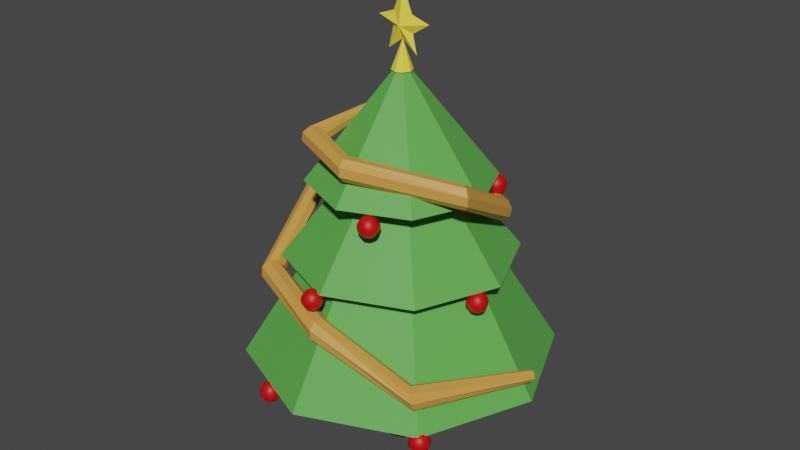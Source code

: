 # Source: xmastree.blend  (saved by Blender 4.0.36; exported with 4.5.12 LTS)
import bpy
from mathutils import Matrix  # noqa: F401  (used for matrix-valued properties, if any)

bpy.ops.wm.read_factory_settings(use_empty=True)
scene = bpy.context.scene
scene.name = 'Scene'

# ---- collections
col_collection = bpy.data.collections.new('Collection'); scene.collection.children.link(col_collection)

# ---- materials (node trees are filled in below, after node groups)
mat_leaf = bpy.data.materials.new('leaf')
mat_leaf.alpha_threshold = 0.0
mat_leaf.roughness = 0.5
mat_leaf.line_color = (0.0, 0.0, 0.0, 1.0)
mat_wood = bpy.data.materials.new('wood')
mat_star = bpy.data.materials.new('star')
mat_deco1 = bpy.data.materials.new('deco1')
mat_balls1 = bpy.data.materials.new('balls1')

# ---- material node trees
mat_leaf.use_nodes = True; mat_leaf.node_tree.nodes.clear()
_N = mat_leaf.node_tree.nodes; _L = mat_leaf.node_tree.links
n0 = _N.new('ShaderNodeOutputMaterial'); n0.name = 'Material Output'; n0.location = (300, 300)
n1 = _N.new('ShaderNodeBsdfPrincipled'); n1.name = 'Principled BSDF'; n1.location = (10, 300)
n1.distribution = 'GGX'
n1.subsurface_method = 'RANDOM_WALK_SKIN'
n1.inputs[0].default_value = (0.1088, 0.4171, 0.07422, 1.0)
n1.inputs[3].default_value = 1.45
n1.inputs[27].default_value = (0.0, 0.0, 0.0, 1.0)
n1.inputs[28].default_value = 1.0
_L.new(n1.outputs[0], n0.inputs[0])
n0.is_active_output = True
mat_wood.use_nodes = True; mat_wood.node_tree.nodes.clear()
_N = mat_wood.node_tree.nodes; _L = mat_wood.node_tree.links
n0 = _N.new('ShaderNodeBsdfPrincipled'); n0.name = 'Principled BSDF'; n0.location = (10, 300)
n0.inputs[0].default_value = (0.1334, 0.07369, 0.03519, 1.0)
n0.inputs[3].default_value = 1.45
n1 = _N.new('ShaderNodeOutputMaterial'); n1.name = 'Material Output'; n1.location = (300, 300)
_L.new(n0.outputs[0], n1.inputs[0])
n1.is_active_output = True
mat_star.use_nodes = True; mat_star.node_tree.nodes.clear()
_N = mat_star.node_tree.nodes; _L = mat_star.node_tree.links
n0 = _N.new('ShaderNodeBsdfPrincipled'); n0.name = 'Principled BSDF'; n0.location = (10, 300)
n0.inputs[0].default_value = (1.0, 0.7753, 0.06917, 1.0)
n0.inputs[3].default_value = 1.45
n1 = _N.new('ShaderNodeOutputMaterial'); n1.name = 'Material Output'; n1.location = (300, 300)
_L.new(n0.outputs[0], n1.inputs[0])
n1.is_active_output = True
mat_deco1.use_nodes = True; mat_deco1.node_tree.nodes.clear()
_N = mat_deco1.node_tree.nodes; _L = mat_deco1.node_tree.links
n0 = _N.new('ShaderNodeBsdfPrincipled'); n0.name = 'Principled BSDF'; n0.location = (10, 300)
n0.inputs[0].default_value = (0.6392, 0.3041, 0.06032, 1.0)
n0.inputs[3].default_value = 1.45
n1 = _N.new('ShaderNodeOutputMaterial'); n1.name = 'Material Output'; n1.location = (300, 300)
_L.new(n0.outputs[0], n1.inputs[0])
n1.is_active_output = True
mat_balls1.use_nodes = True; mat_balls1.node_tree.nodes.clear()
_N = mat_balls1.node_tree.nodes; _L = mat_balls1.node_tree.links
n0 = _N.new('ShaderNodeBsdfPrincipled'); n0.name = 'Principled BSDF'; n0.location = (10, 300)
n0.inputs[0].default_value = (0.6064, 0.0, 0.001666, 1.0)
n0.inputs[3].default_value = 1.45
n1 = _N.new('ShaderNodeOutputMaterial'); n1.name = 'Material Output'; n1.location = (300, 300)
_L.new(n0.outputs[0], n1.inputs[0])
n1.is_active_output = True

# ---- world
world_world = bpy.data.worlds.new('World'); scene.world = world_world
world_world.use_nodes = True; world_world.node_tree.nodes.clear()
_N = world_world.node_tree.nodes; _L = world_world.node_tree.links
n0 = _N.new('ShaderNodeOutputWorld'); n0.name = 'World Output'; n0.location = (300, 300)
n1 = _N.new('ShaderNodeBackground'); n1.name = 'Background'; n1.location = (10, 300)
n1.inputs[0].default_value = (0.05088, 0.05088, 0.05088, 1.0)
_L.new(n1.outputs[0], n0.inputs[0])
n0.is_active_output = True
world_world.color = (0.05088, 0.05088, 0.05088)
world_world.use_sun_shadow = False
world_world.sun_shadow_jitter_overblur = 0.0

# ---- meshes
me_cylinder = bpy.data.meshes.new('Cylinder')
me_cylinder.from_pydata([(-3.725e-09, 0.1645, 0.0), (-3.725e-09, 0.1645, 1.799), (0.1163, 0.1163, 0.0), (0.1163, 0.1163, 1.799), (0.1645, 0.0, 0.0), (0.1645, 0.0, 1.799), (0.1163, -0.1163, 0.0), (0.1163, -0.1163, 1.799), (-3.725e-09, -0.1645, 0.0), (-3.725e-09, -0.1645, 1.799), (-0.1163, -0.1163, 0.0), (-0.1163, -0.1163, 1.799), (-0.1645, 0.0, 0.0), (-0.1645, 0.0, 1.799), (-0.1163, 0.1163, 0.0), (-0.1163, 0.1163, 1.799), (-1.126e-08, 1.426, 0.9661), (1.008, 1.008, 0.9661), (1.426, 1.507e-08, 0.9661), (1.008, -1.008, 0.9661), (-1.126e-08, -1.426, 0.9661), (-1.008, -1.008, 0.9661), (-1.426, 1.507e-08, 0.9661), (-1.008, 1.008, 0.9661), (-4.623e-09, 0.5853, 2.307), (0.4139, 0.4139, 2.307), (0.5853, 6.188e-09, 2.307), (0.4139, -0.4139, 2.307), (-4.623e-09, -0.5853, 2.307), (-0.4139, -0.4139, 2.307), (-0.5853, 6.188e-09, 2.307), (-0.4139, 0.4139, 2.307), (-1.761e-08, 1.055, 1.942), (0.7462, 0.7462, 1.942), (1.055, 9.046e-09, 1.942), (0.7462, -0.7462, 1.942), (-1.761e-08, -1.055, 1.942), (-0.7462, -0.7462, 1.942), (-1.055, 9.046e-09, 1.942), (-0.7462, 0.7462, 1.942), (-1.099e-08, 0.368, 2.804), (0.2602, 0.2602, 2.804), (0.368, 2.748e-09, 2.804), (0.2602, -0.2602, 2.804), (-1.099e-08, -0.368, 2.804), (-0.2602, -0.2602, 2.804), (-0.368, 2.748e-09, 2.804), (-0.2602, 0.2602, 2.804), (-3.163e-08, 0.8361, 2.636), (0.5912, 0.5912, 2.636), (0.8361, 3.561e-09, 2.636), (0.5912, -0.5912, 2.636), (-3.163e-08, -0.8361, 2.636), (-0.5912, -0.5912, 2.636), (-0.8361, 3.561e-09, 2.636), (-0.5912, 0.5912, 2.636), (-0.2416, 0.0009396, 4.014), (-1.192e-07, -5.96e-08, 3.687), (-0.08743, 0.0009396, 4.07), (0.003288, 0.0009396, 4.3), (0.09703, 0.0009396, 4.065), (0.2724, 0.0009396, 4.011), (0.1091, 0.0009396, 3.909), (0.1494, 0.0009396, 3.739), (0.004296, 0.0009396, 3.854), (0.007319, -0.05247, 3.966), (0.007319, 0.07416, 3.966), (-0.1408, 0.0009396, 3.749), (-0.09247, 0.0009396, 3.945), (-1.295e-07, 0.09294, 3.594), (-0.06572, 0.06572, 3.594), (-0.09294, -5.373e-08, 3.594), (-0.06572, -0.06572, 3.594), (-1.295e-07, -0.09294, 3.594), (0.06572, -0.06572, 3.594), (0.09294, -5.373e-08, 3.594), (0.06572, 0.06572, 3.594)], [], [(0, 1, 3, 2), (2, 3, 5, 4), (4, 5, 7, 6), (6, 7, 9, 8), (8, 9, 11, 10), (10, 11, 13, 12), (11, 9, 20, 21), (12, 13, 15, 14), (14, 15, 1, 0), (0, 2, 4, 6, 8, 10, 12, 14), (18, 17, 25, 26), (1, 15, 23, 16), (3, 1, 16, 17), (7, 5, 18, 19), (13, 11, 21, 22), (9, 7, 19, 20), (15, 13, 22, 23), (5, 3, 17, 18), (24, 31, 39, 32), (23, 22, 30, 31), (21, 20, 28, 29), (19, 18, 26, 27), (17, 16, 24, 25), (16, 23, 31, 24), (22, 21, 29, 30), (20, 19, 27, 28), (35, 34, 42, 43), (30, 29, 37, 38), (28, 27, 35, 36), (26, 25, 33, 34), (31, 30, 38, 39), (29, 28, 36, 37), (27, 26, 34, 35), (25, 24, 32, 33), (47, 46, 54, 55), (33, 32, 40, 41), (32, 39, 47, 40), (38, 37, 45, 46), (36, 35, 43, 44), (34, 33, 41, 42), (39, 38, 46, 47), (37, 36, 44, 45), (52, 51, 57), (45, 44, 52, 53), (43, 42, 50, 51), (41, 40, 48, 49), (40, 47, 55, 48), (46, 45, 53, 54), (44, 43, 51, 52), (42, 41, 49, 50), (68, 67, 65), (50, 49, 57), (55, 54, 57), (53, 52, 57), (51, 50, 57), (49, 48, 57), (48, 55, 57), (54, 53, 57), (61, 62, 66), (63, 62, 65), (56, 68, 65), (59, 58, 65), (62, 61, 65), (58, 56, 65), (67, 64, 65), (61, 60, 65), (56, 58, 66), (64, 67, 66), (60, 61, 66), (64, 63, 65), (60, 59, 65), (58, 59, 66), (68, 56, 66), (62, 63, 66), (67, 68, 66), (59, 60, 66), (63, 64, 66), (73, 64, 72), (71, 64, 70), (76, 64, 75), (74, 64, 73), (72, 64, 71), (70, 64, 69), (69, 64, 76), (75, 64, 74)])
me_cylinder.polygons.foreach_set('material_index', [1, 1, 1, 1, 1, 1, 0, 1, 1, 1, 0, 0, 0, 0, 0, 0, 0, 0, 0, 0, 0, 0, 0, 0, 0, 0, 0, 0, 0, 0, 0, 0, 0, 0, 0, 0, 0, 0, 0, 0, 0, 0, 0, 0, 0, 0, 0, 0, 0, 0, 2, 0, 0, 0, 0, 0, 0, 0, 2, 2, 2, 2, 2, 2, 2, 2, 2, 2, 2, 2, 2, 2, 2, 2, 2, 2, 2, 2, 2, 2, 2, 2, 2, 2, 2])
_uv = me_cylinder.uv_layers.new(name='UVMap')
_uv.uv.foreach_set('vector', [1.0, 0.5, 1.0, 1.0, 0.875, 1.0, 0.875, 0.5, 0.875, 0.5, 0.875, 1.0, 0.75, 1.0, 0.75, 0.5, 0.75, 0.5, 0.75, 1.0, 0.625, 1.0, 0.625, 0.5, 0.625, 0.5, 0.625, 1.0, 0.5, 1.0, 0.5, 0.5, 0.5, 0.5, 0.5, 1.0, 0.375, 1.0, 0.375, 0.5, 0.375, 0.5, 0.375, 1.0, 0.25, 1.0, 0.25, 0.5, 0.375, 1.0, 0.5, 1.0, 0.5, 1.0, 0.375, 1.0, 0.25, 0.5, 0.25, 1.0, 0.125, 1.0, 0.125, 0.5, 0.125, 0.5, 0.125, 1.0, 0.0, 1.0, 0.0, 0.5, 0.75, 0.49, 0.9197, 0.4197, 0.99, 0.25, 0.9197, 0.08029, 0.75, 0.01, 0.5803, 0.08029, 0.51, 0.25, 0.5803, 0.4197, 0.75, 1.0, 0.875, 1.0, 0.875, 1.0, 0.75, 1.0, 0.0, 1.0, 0.125, 1.0, 0.125, 1.0, 0.0, 1.0, 0.875, 1.0, 1.0, 1.0, 1.0, 1.0, 0.875, 1.0, 0.625, 1.0, 0.75, 1.0, 0.75, 1.0, 0.625, 1.0, 0.25, 1.0, 0.375, 1.0, 0.375, 1.0, 0.25, 1.0, 0.5, 1.0, 0.625, 1.0, 0.625, 1.0, 0.5, 1.0, 0.125, 1.0, 0.25, 1.0, 0.25, 1.0, 0.125, 1.0, 0.75, 1.0, 0.875, 1.0, 0.875, 1.0, 0.75, 1.0, 0.0, 1.0, 0.125, 1.0, 0.125, 1.0, 0.0, 1.0, 0.125, 1.0, 0.25, 1.0, 0.25, 1.0, 0.125, 1.0, 0.375, 1.0, 0.5, 1.0, 0.5, 1.0, 0.375, 1.0, 0.625, 1.0, 0.75, 1.0, 0.75, 1.0, 0.625, 1.0, 0.875, 1.0, 1.0, 1.0, 1.0, 1.0, 0.875, 1.0, 0.0, 1.0, 0.125, 1.0, 0.125, 1.0, 0.0, 1.0, 0.25, 1.0, 0.375, 1.0, 0.375, 1.0, 0.25, 1.0, 0.5, 1.0, 0.625, 1.0, 0.625, 1.0, 0.5, 1.0, 0.625, 1.0, 0.75, 1.0, 0.75, 1.0, 0.625, 1.0, 0.25, 1.0, 0.375, 1.0, 0.375, 1.0, 0.25, 1.0, 0.5, 1.0, 0.625, 1.0, 0.625, 1.0, 0.5, 1.0, 0.75, 1.0, 0.875, 1.0, 0.875, 1.0, 0.75, 1.0, 0.125, 1.0, 0.25, 1.0, 0.25, 1.0, 0.125, 1.0, 0.375, 1.0, 0.5, 1.0, 0.5, 1.0, 0.375, 1.0, 0.625, 1.0, 0.75, 1.0, 0.75, 1.0, 0.625, 1.0, 0.875, 1.0, 1.0, 1.0, 1.0, 1.0, 0.875, 1.0, 0.125, 1.0, 0.25, 1.0, 0.25, 1.0, 0.125, 1.0, 0.875, 1.0, 1.0, 1.0, 1.0, 1.0, 0.875, 1.0, 0.0, 1.0, 0.125, 1.0, 0.125, 1.0, 0.0, 1.0, 0.25, 1.0, 0.375, 1.0, 0.375, 1.0, 0.25, 1.0, 0.5, 1.0, 0.625, 1.0, 0.625, 1.0, 0.5, 1.0, 0.75, 1.0, 0.875, 1.0, 0.875, 1.0, 0.75, 1.0, 0.125, 1.0, 0.25, 1.0, 0.25, 1.0, 0.125, 1.0, 0.375, 1.0, 0.5, 1.0, 0.5, 1.0, 0.375, 1.0, 0.5, 1.0, 0.625, 1.0, 0.4375, 1.0, 0.375, 1.0, 0.5, 1.0, 0.5, 1.0, 0.375, 1.0, 0.625, 1.0, 0.75, 1.0, 0.75, 1.0, 0.625, 1.0, 0.875, 1.0, 1.0, 1.0, 1.0, 1.0, 0.875, 1.0, 0.0, 1.0, 0.125, 1.0, 0.125, 1.0, 0.0, 1.0, 0.25, 1.0, 0.375, 1.0, 0.375, 1.0, 0.25, 1.0, 0.5, 1.0, 0.625, 1.0, 0.625, 1.0, 0.5, 1.0, 0.75, 1.0, 0.875, 1.0, 0.875, 1.0, 0.75, 1.0, 0.0, 0.0, 0.0, 0.0, 0.0, 0.0, 0.75, 1.0, 0.875, 1.0, 0.6875, 1.0, 0.125, 1.0, 0.25, 1.0, 0.0625, 1.0, 0.375, 1.0, 0.5, 1.0, 0.3125, 1.0, 0.625, 1.0, 0.75, 1.0, 0.5625, 1.0, 0.875, 1.0, 1.0, 1.0, 0.8125, 1.0, 0.0, 1.0, 0.125, 1.0, 0.0, 1.0, 0.25, 1.0, 0.375, 1.0, 0.1875, 1.0, 0.0, 0.0, 0.0, 0.0, 0.0, 0.0, 0.0, 0.0, 0.0, 0.0, 0.0, 0.0, 0.0, 0.0, 0.0, 0.0, 0.0, 0.0, 0.0, 0.0, 0.0, 0.0, 0.0, 0.0, 0.0, 0.0, 0.0, 0.0, 0.0, 0.0, 0.0, 0.0, 0.0, 0.0, 0.0, 0.0, 0.0, 0.0, 0.0, 0.0, 0.0, 0.0, 0.0, 0.0, 0.0, 0.0, 0.0, 0.0, 0.0, 0.0, 0.0, 0.0, 0.0, 0.0, 0.0, 0.0, 0.0, 0.0, 0.0, 0.0, 0.0, 0.0, 0.0, 0.0, 0.0, 0.0, 0.0, 0.0, 0.0, 0.0, 0.0, 0.0, 0.0, 0.0, 0.0, 0.0, 0.0, 0.0, 0.0, 0.0, 0.0, 0.0, 0.0, 0.0, 0.0, 0.0, 0.0, 0.0, 0.0, 0.0, 0.0, 0.0, 0.0, 0.0, 0.0, 0.0, 0.0, 0.0, 0.0, 0.0, 0.0, 0.0, 0.0, 0.0, 0.0, 0.0, 0.0, 0.0, 0.0, 0.0, 0.0, 0.0, 0.0, 0.0, 0.0, 0.0, 0.0, 0.0, 0.0, 0.0, 0.0, 0.0, 0.0, 0.0, 0.0, 0.0, 0.0, 0.0, 0.0, 0.0, 0.0, 0.0, 0.0, 0.0, 0.0, 0.0, 0.0, 0.0, 0.0, 0.0, 0.0, 0.0, 0.0, 0.0, 0.0, 0.0, 0.0, 0.0, 0.0, 0.0, 0.0, 0.0, 0.0, 0.0, 0.0, 0.0, 0.0, 0.0, 0.0, 0.0, 0.0, 0.0])
me_cylinder.materials.append(mat_leaf)
me_cylinder.materials.append(mat_wood)
me_cylinder.materials.append(mat_star)
me_cylinder.update()
me_circle = bpy.data.meshes.new('Circle')
me_circle.from_pydata([(-0.362, -0.003456, 3.206), (-0.3477, 0.001928, 3.185), (-0.3532, 0.00971, 3.16), (-0.3753, 0.01533, 3.147), (-0.4011, 0.0155, 3.153), (-0.4154, 0.01012, 3.174), (-0.4098, 0.002333, 3.199), (-0.3877, -0.003288, 3.212), (-0.4749, -0.4919, 3.123), (-0.4482, -0.4489, 3.06), (-0.4618, -0.4495, 2.981), (-0.5076, -0.4932, 2.931), (-0.5589, -0.5546, 2.94), (-0.5857, -0.5975, 3.003), (-0.5721, -0.597, 3.082), (-0.5262, -0.5532, 3.132), (-0.02198, -0.6484, 3.037), (-0.03264, -0.5965, 2.976), (-0.0316, -0.6018, 2.896), (-0.01946, -0.6612, 2.843), (-0.003338, -0.7399, 2.848), (0.007322, -0.7917, 2.909), (0.006276, -0.7864, 2.989), (-0.005862, -0.727, 3.042), (0.8177, -0.2277, 2.888), (0.7753, -0.1978, 2.835), (0.7745, -0.1995, 2.755), (0.8159, -0.2317, 2.696), (0.8752, -0.2755, 2.692), (0.9176, -0.3054, 2.746), (0.9184, -0.3037, 2.825), (0.877, -0.2715, 2.885), (0.7072, 0.4476, 2.501), (0.6438, 0.431, 2.454), (0.6335, 0.4139, 2.376), (0.6822, 0.4064, 2.312), (0.7616, 0.4128, 2.3), (0.825, 0.4294, 2.347), (0.8353, 0.4464, 2.425), (0.7866, 0.454, 2.489), (-0.02901, 0.8539, 2.437), (-0.03649, 0.7837, 2.398), (-0.0326, 0.7604, 2.322), (-0.01963, 0.7977, 2.251), (-0.005168, 0.8737, 2.229), (0.002313, 0.9438, 2.268), (-0.00157, 0.9671, 2.345), (-0.01454, 0.9298, 2.415), (-0.7491, 0.6868, 2.205), (-0.6945, 0.6383, 2.171), (-0.6724, 0.6211, 2.096), (-0.6959, 0.6453, 2.023), (-0.7511, 0.6967, 1.995), (-0.8058, 0.7452, 2.028), (-0.8279, 0.7624, 2.104), (-0.8044, 0.7382, 2.177), (-1.052, 0.005366, 2.312), (-0.9751, -0.002065, 2.29), (-0.9358, -0.009002, 2.22), (-0.9574, -0.01138, 2.143), (-1.027, -0.007806, 2.103), (-1.105, -0.0003748, 2.125), (-1.144, 0.006561, 2.194), (-1.122, 0.008939, 2.272), (-0.799, -0.8513, 1.899), (-0.7579, -0.7829, 1.888), (-0.7254, -0.745, 1.825), (-0.7206, -0.7598, 1.746), (-0.7464, -0.8186, 1.698), (-0.7875, -0.887, 1.708), (-0.82, -0.9249, 1.771), (-0.8248, -0.9101, 1.85), (0.01087, -1.138, 1.733), (0.02857, -1.06, 1.738), (0.04896, -1.003, 1.685), (0.06009, -1.001, 1.606), (0.05544, -1.054, 1.546), (0.03773, -1.133, 1.541), (0.01734, -1.19, 1.594), (0.006216, -1.192, 1.674), (0.933, -1.022, 1.372), (0.8853, -0.9626, 1.397), (0.8498, -0.8996, 1.361), (0.8473, -0.8704, 1.286), (0.8792, -0.8921, 1.216), (0.927, -0.952, 1.191), (0.9625, -1.015, 1.226), (0.965, -1.044, 1.301), (1.44, -0.00318, 1.248), (1.407, 0.006653, 1.268), (1.369, 0.01101, 1.258), (1.349, 0.00734, 1.225), (1.357, -0.002208, 1.188), (1.39, -0.01204, 1.168), (1.428, -0.0164, 1.178), (1.448, -0.01273, 1.211)], [], [(7, 6, 14, 15), (5, 4, 12, 13), (3, 2, 10, 11), (1, 0, 8, 9), (0, 7, 15, 8), (6, 5, 13, 14), (4, 3, 11, 12), (2, 1, 9, 10), (11, 10, 18, 19), (9, 8, 16, 17), (8, 15, 23, 16), (14, 13, 21, 22), (12, 11, 19, 20), (10, 9, 17, 18), (15, 14, 22, 23), (13, 12, 20, 21), (23, 22, 30, 31), (21, 20, 28, 29), (19, 18, 26, 27), (17, 16, 24, 25), (16, 23, 31, 24), (22, 21, 29, 30), (20, 19, 27, 28), (18, 17, 25, 26), (28, 27, 35, 36), (26, 25, 33, 34), (31, 30, 38, 39), (29, 28, 36, 37), (27, 26, 34, 35), (25, 24, 32, 33), (24, 31, 39, 32), (30, 29, 37, 38), (32, 39, 47, 40), (38, 37, 45, 46), (36, 35, 43, 44), (34, 33, 41, 42), (39, 38, 46, 47), (37, 36, 44, 45), (35, 34, 42, 43), (33, 32, 40, 41), (45, 44, 52, 53), (43, 42, 50, 51), (41, 40, 48, 49), (40, 47, 55, 48), (46, 45, 53, 54), (44, 43, 51, 52), (42, 41, 49, 50), (47, 46, 54, 55), (55, 54, 62, 63), (53, 52, 60, 61), (51, 50, 58, 59), (49, 48, 56, 57), (48, 55, 63, 56), (54, 53, 61, 62), (52, 51, 59, 60), (50, 49, 57, 58), (62, 61, 69, 70), (60, 59, 67, 68), (58, 57, 65, 66), (63, 62, 70, 71), (61, 60, 68, 69), (59, 58, 66, 67), (57, 56, 64, 65), (56, 63, 71, 64), (65, 64, 72, 73), (64, 71, 79, 72), (70, 69, 77, 78), (68, 67, 75, 76), (66, 65, 73, 74), (71, 70, 78, 79), (69, 68, 76, 77), (67, 66, 74, 75), (79, 78, 86, 87), (77, 76, 84, 85), (75, 74, 82, 83), (73, 72, 80, 81), (72, 79, 87, 80), (78, 77, 85, 86), (76, 75, 83, 84), (74, 73, 81, 82), (82, 81, 89, 90), (87, 86, 94, 95), (85, 84, 92, 93), (83, 82, 90, 91), (81, 80, 88, 89), (80, 87, 95, 88), (86, 85, 93, 94), (84, 83, 91, 92), (89, 88, 95, 94, 93, 92, 91, 90), (1, 2, 3, 4, 5, 6, 7, 0)])
_uv = me_circle.uv_layers.new(name='UVMap')
_uv.uv.foreach_set('vector', [0.0, 0.0, 0.0, 0.0, 0.0, 0.0, 0.0, 0.0, 0.0, 0.0, 0.0, 0.0, 0.0, 0.0, 0.0, 0.0, 0.0, 0.0, 0.0, 0.0, 0.0, 0.0, 0.0, 0.0, 0.0, 0.0, 0.0, 0.0, 0.0, 0.0, 0.0, 0.0, 0.0, 0.0, 0.0, 0.0, 0.0, 0.0, 0.0, 0.0, 0.0, 0.0, 0.0, 0.0, 0.0, 0.0, 0.0, 0.0, 0.0, 0.0, 0.0, 0.0, 0.0, 0.0, 0.0, 0.0, 0.0, 0.0, 0.0, 0.0, 0.0, 0.0, 0.0, 0.0, 0.0, 0.0, 0.0, 0.0, 0.0, 0.0, 0.0, 0.0, 0.0, 0.0, 0.0, 0.0, 0.0, 0.0, 0.0, 0.0, 0.0, 0.0, 0.0, 0.0, 0.0, 0.0, 0.0, 0.0, 0.0, 0.0, 0.0, 0.0, 0.0, 0.0, 0.0, 0.0, 0.0, 0.0, 0.0, 0.0, 0.0, 0.0, 0.0, 0.0, 0.0, 0.0, 0.0, 0.0, 0.0, 0.0, 0.0, 0.0, 0.0, 0.0, 0.0, 0.0, 0.0, 0.0, 0.0, 0.0, 0.0, 0.0, 0.0, 0.0, 0.0, 0.0, 0.0, 0.0, 0.0, 0.0, 0.0, 0.0, 0.0, 0.0, 0.0, 0.0, 0.0, 0.0, 0.0, 0.0, 0.0, 0.0, 0.0, 0.0, 0.0, 0.0, 0.0, 0.0, 0.0, 0.0, 0.0, 0.0, 0.0, 0.0, 0.0, 0.0, 0.0, 0.0, 0.0, 0.0, 0.0, 0.0, 0.0, 0.0, 0.0, 0.0, 0.0, 0.0, 0.0, 0.0, 0.0, 0.0, 0.0, 0.0, 0.0, 0.0, 0.0, 0.0, 0.0, 0.0, 0.0, 0.0, 0.0, 0.0, 0.0, 0.0, 0.0, 0.0, 0.0, 0.0, 0.0, 0.0, 0.0, 0.0, 0.0, 0.0, 0.0, 0.0, 0.0, 0.0, 0.0, 0.0, 0.0, 0.0, 0.0, 0.0, 0.0, 0.0, 0.0, 0.0, 0.0, 0.0, 0.0, 0.0, 0.0, 0.0, 0.0, 0.0, 0.0, 0.0, 0.0, 0.0, 0.0, 0.0, 0.0, 0.0, 0.0, 0.0, 0.0, 0.0, 0.0, 0.0, 0.0, 0.0, 0.0, 0.0, 0.0, 0.0, 0.0, 0.0, 0.0, 0.0, 0.0, 0.0, 0.0, 0.0, 0.0, 0.0, 0.0, 0.0, 0.0, 0.0, 0.0, 0.0, 0.0, 0.0, 0.0, 0.0, 0.0, 0.0, 0.0, 0.0, 0.0, 0.0, 0.0, 0.0, 0.0, 0.0, 0.0, 0.0, 0.0, 0.0, 0.0, 0.0, 0.0, 0.0, 0.0, 0.0, 0.0, 0.0, 0.0, 0.0, 0.0, 0.0, 0.0, 0.0, 0.0, 0.0, 0.0, 0.0, 0.0, 0.0, 0.0, 0.0, 0.0, 0.0, 0.0, 0.0, 0.0, 0.0, 0.0, 0.0, 0.0, 0.0, 0.0, 0.0, 0.0, 0.0, 0.0, 0.0, 0.0, 0.0, 0.0, 0.0, 0.0, 0.0, 0.0, 0.0, 0.0, 0.0, 0.0, 0.0, 0.0, 0.0, 0.0, 0.0, 0.0, 0.0, 0.0, 0.0, 0.0, 0.0, 0.0, 0.0, 0.0, 0.0, 0.0, 0.0, 0.0, 0.0, 0.0, 0.0, 0.0, 0.0, 0.0, 0.0, 0.0, 0.0, 0.0, 0.0, 0.0, 0.0, 0.0, 0.0, 0.0, 0.0, 0.0, 0.0, 0.0, 0.0, 0.0, 0.0, 0.0, 0.0, 0.0, 0.0, 0.0, 0.0, 0.0, 0.0, 0.0, 0.0, 0.0, 0.0, 0.0, 0.0, 0.0, 0.0, 0.0, 0.0, 0.0, 0.0, 0.0, 0.0, 0.0, 0.0, 0.0, 0.0, 0.0, 0.0, 0.0, 0.0, 0.0, 0.0, 0.0, 0.0, 0.0, 0.0, 0.0, 0.0, 0.0, 0.0, 0.0, 0.0, 0.0, 0.0, 0.0, 0.0, 0.0, 0.0, 0.0, 0.0, 0.0, 0.0, 0.0, 0.0, 0.0, 0.0, 0.0, 0.0, 0.0, 0.0, 0.0, 0.0, 0.0, 0.0, 0.0, 0.0, 0.0, 0.0, 0.0, 0.0, 0.0, 0.0, 0.0, 0.0, 0.0, 0.0, 0.0, 0.0, 0.0, 0.0, 0.0, 0.0, 0.0, 0.0, 0.0, 0.0, 0.0, 0.0, 0.0, 0.0, 0.0, 0.0, 0.0, 0.0, 0.0, 0.0, 0.0, 0.0, 0.0, 0.0, 0.0, 0.0, 0.0, 0.0, 0.0, 0.0, 0.0, 0.0, 0.0, 0.0, 0.0, 0.0, 0.0, 0.0, 0.0, 0.0, 0.0, 0.0, 0.0, 0.0, 0.0, 0.0, 0.0, 0.0, 0.0, 0.0, 0.0, 0.0, 0.0, 0.0, 0.0, 0.0, 0.0, 0.0, 0.0, 0.0, 0.0, 0.0, 0.0, 0.0, 0.0, 0.0, 0.0, 0.0, 0.0, 0.0, 0.0, 0.0, 0.0, 0.0, 0.0, 0.0, 0.0, 0.0, 0.0, 0.0, 0.0, 0.0, 0.0, 0.0, 0.0, 0.0, 0.0, 0.0, 0.0, 0.0, 0.0, 0.0, 0.0, 0.0, 0.0, 0.0, 0.0, 0.0, 0.0, 0.0, 0.0, 0.0, 0.0, 0.0, 0.0, 0.0, 0.0, 0.0, 0.0, 0.0, 0.0, 0.0, 0.0, 0.0, 0.0, 0.0, 0.0, 0.0, 0.0, 0.0, 0.0, 0.0, 0.0, 0.0, 0.0, 0.0, 0.0, 0.0, 0.0, 0.0, 0.0, 0.0, 0.0, 0.0, 0.0, 0.0, 0.0, 0.0, 0.0, 0.0, 0.0, 0.0, 0.0, 0.0, 0.0, 0.0, 0.0, 0.0, 0.0, 0.0, 0.0, 0.0, 0.0, 0.0, 0.0, 0.0, 0.0, 0.0, 0.0, 0.0, 0.0, 0.0, 0.0, 0.0, 0.0, 0.0, 0.0, 0.0, 0.0, 0.0, 0.0, 0.0, 0.0, 0.0, 0.0, 0.0, 0.0, 0.0, 0.0, 0.0, 0.0, 0.0, 0.0, 0.0, 0.0, 0.0, 0.0, 0.0, 0.0, 0.0, 0.0, 0.0, 0.0, 0.0, 0.0, 0.0, 0.0, 0.0, 0.0, 0.0, 0.0, 0.0, 0.0, 0.0, 0.0, 0.0, 0.0, 0.0, 0.0, 0.0, 0.0, 0.0, 0.0, 0.0, 0.0, 0.0, 0.0, 0.0, 0.0, 0.0, 0.0, 0.0, 0.0, 0.0, 0.0, 0.0, 0.0, 0.0, 0.0, 0.0, 0.0, 0.0, 0.0, 0.0, 0.0, 0.0, 0.0, 0.0, 0.0, 0.0, 0.0, 0.0, 0.0, 0.0, 0.0, 0.0, 0.0, 0.0, 0.0, 0.0, 0.0, 0.0, 0.0, 0.0, 0.0, 0.0, 0.0, 0.0, 0.0, 0.0, 0.0, 0.0, 0.0, 0.0, 0.0, 0.0, 0.0, 0.0, 0.0, 0.0, 0.0, 0.0, 0.0, 0.0, 0.0, 0.0, 0.0, 0.0, 0.0, 0.0, 0.0, 0.0, 0.0, 0.0, 0.0, 0.0, 0.0, 0.0, 0.0, 0.0, 0.0, 0.0, 0.0, 0.0, 0.0, 0.0, 0.0, 0.0])
me_circle.materials.append(mat_deco1)
me_circle.update()
me_sphere = bpy.data.meshes.new('Sphere')
me_sphere.from_pydata([(-1.408, -0.01582, 0.9643), (-1.386, 0.006391, 0.9433), (-1.371, 0.02124, 0.9119), (-1.366, 0.02645, 0.8748), (-1.371, 0.02124, 0.8378), (-1.386, 0.006391, 0.8064), (-1.408, -0.01582, 0.7854), (-1.397, -0.04203, 0.9643), (-1.366, -0.04203, 0.9433), (-1.345, -0.04203, 0.9119), (-1.337, -0.04203, 0.8748), (-1.345, -0.04203, 0.8378), (-1.366, -0.04203, 0.8064), (-1.397, -0.04203, 0.7854), (-1.408, -0.06823, 0.9643), (-1.386, -0.09045, 0.9433), (-1.371, -0.1053, 0.9119), (-1.366, -0.1105, 0.8748), (-1.371, -0.1053, 0.8378), (-1.386, -0.09045, 0.8064), (-1.408, -0.06823, 0.7854), (-1.434, -0.07909, 0.9643), (-1.434, -0.1105, 0.9433), (-1.434, -0.1315, 0.9119), (-1.434, -0.1389, 0.8748), (-1.434, -0.1315, 0.8378), (-1.434, -0.1105, 0.8064), (-1.434, -0.07909, 0.7854), (-1.461, -0.06823, 0.9643), (-1.483, -0.09045, 0.9433), (-1.498, -0.1053, 0.9119), (-1.503, -0.1105, 0.8748), (-1.498, -0.1053, 0.8378), (-1.483, -0.09045, 0.8064), (-1.461, -0.06823, 0.7854), (-1.471, -0.04203, 0.9643), (-1.503, -0.04203, 0.9433), (-1.524, -0.04203, 0.9119), (-1.531, -0.04203, 0.8748), (-1.524, -0.04203, 0.8378), (-1.503, -0.04203, 0.8064), (-1.471, -0.04203, 0.7854), (-1.461, -0.01582, 0.9643), (-1.483, 0.006391, 0.9433), (-1.498, 0.02124, 0.9119), (-1.503, 0.02645, 0.8748), (-1.498, 0.02124, 0.8378), (-1.483, 0.006391, 0.8064), (-1.461, -0.01582, 0.7854), (-1.434, -0.04203, 0.778), (-1.434, -0.04203, 0.9717), (-1.434, -0.00497, 0.9643), (-1.434, 0.02645, 0.9433), (-1.434, 0.04744, 0.9119), (-1.434, 0.05481, 0.8748), (-1.434, 0.04744, 0.8378), (-1.434, 0.02645, 0.8064), (-1.434, -0.00497, 0.7854), (-0.9736, 0.03189, 1.939), (-0.9514, 0.0541, 1.919), (-0.9365, 0.06895, 1.887), (-0.9313, 0.07416, 1.85), (-0.9365, 0.06895, 1.813), (-0.9514, 0.0541, 1.782), (-0.9736, 0.03189, 1.761), (-0.9627, 0.005681, 1.939), (-0.9313, 0.005681, 1.919), (-0.9103, 0.005681, 1.887), (-0.9029, 0.005681, 1.85), (-0.9103, 0.005681, 1.813), (-0.9313, 0.005681, 1.782), (-0.9627, 0.005681, 1.761), (-0.9736, -0.02052, 1.939), (-0.9514, -0.04274, 1.919), (-0.9365, -0.05758, 1.887), (-0.9313, -0.0628, 1.85), (-0.9365, -0.05758, 1.813), (-0.9514, -0.04274, 1.782), (-0.9736, -0.02052, 1.761), (-0.9998, -0.03138, 1.939), (-0.9998, -0.0628, 1.919), (-0.9998, -0.08379, 1.887), (-0.9998, -0.09116, 1.85), (-0.9998, -0.08379, 1.813), (-0.9998, -0.0628, 1.782), (-0.9998, -0.03138, 1.761), (-1.026, -0.02052, 1.939), (-1.048, -0.04274, 1.919), (-1.063, -0.05758, 1.887), (-1.068, -0.0628, 1.85), (-1.063, -0.05758, 1.813), (-1.048, -0.04274, 1.782), (-1.026, -0.02052, 1.761), (-1.037, 0.005681, 1.939), (-1.068, 0.005681, 1.919), (-1.089, 0.005681, 1.887), (-1.097, 0.005681, 1.85), (-1.089, 0.005681, 1.813), (-1.068, 0.005681, 1.782), (-1.037, 0.005681, 1.761), (-1.026, 0.03189, 1.939), (-1.048, 0.0541, 1.919), (-1.063, 0.06895, 1.887), (-1.068, 0.07416, 1.85), (-1.063, 0.06895, 1.813), (-1.048, 0.0541, 1.782), (-1.026, 0.03189, 1.761), (-0.9998, 0.005681, 1.753), (-0.9998, 0.005681, 1.947), (-0.9998, 0.04274, 1.939), (-0.9998, 0.07416, 1.919), (-0.9998, 0.09515, 1.887), (-0.9998, 0.1025, 1.85), (-0.9998, 0.09515, 1.813), (-0.9998, 0.07416, 1.782), (-0.9998, 0.04274, 1.761), (0.2913, -0.7125, 2.623), (0.3135, -0.6903, 2.602), (0.3284, -0.6755, 2.57), (0.3336, -0.6703, 2.533), (0.3284, -0.6755, 2.496), (0.3135, -0.6903, 2.465), (0.2913, -0.7125, 2.444), (0.3022, -0.7387, 2.623), (0.3336, -0.7387, 2.602), (0.3546, -0.7387, 2.57), (0.3619, -0.7387, 2.533), (0.3546, -0.7387, 2.496), (0.3336, -0.7387, 2.465), (0.3022, -0.7387, 2.444), (0.2913, -0.7649, 2.623), (0.3135, -0.7872, 2.602), (0.3284, -0.802, 2.57), (0.3336, -0.8072, 2.533), (0.3284, -0.802, 2.496), (0.3135, -0.7872, 2.465), (0.2913, -0.7649, 2.444), (0.2651, -0.7758, 2.623), (0.2651, -0.8072, 2.602), (0.2651, -0.8282, 2.57), (0.2651, -0.8356, 2.533), (0.2651, -0.8282, 2.496), (0.2651, -0.8072, 2.465), (0.2651, -0.7758, 2.444), (0.2389, -0.7649, 2.623), (0.2167, -0.7872, 2.602), (0.2018, -0.802, 2.57), (0.1966, -0.8072, 2.533), (0.2018, -0.802, 2.496), (0.2167, -0.7872, 2.465), (0.2389, -0.7649, 2.444), (0.228, -0.7387, 2.623), (0.1966, -0.7387, 2.602), (0.1756, -0.7387, 2.57), (0.1683, -0.7387, 2.533), (0.1756, -0.7387, 2.496), (0.1966, -0.7387, 2.465), (0.228, -0.7387, 2.444), (0.2389, -0.7125, 2.623), (0.2167, -0.6903, 2.602), (0.2018, -0.6755, 2.57), (0.1966, -0.6703, 2.533), (0.2018, -0.6755, 2.496), (0.2167, -0.6903, 2.465), (0.2389, -0.7125, 2.444), (0.2651, -0.7387, 2.437), (0.2651, -0.7387, 2.63), (0.2651, -0.7017, 2.623), (0.2651, -0.6703, 2.602), (0.2651, -0.6493, 2.57), (0.2651, -0.6419, 2.533), (0.2651, -0.6493, 2.496), (0.2651, -0.6703, 2.465), (0.2651, -0.7017, 2.444), (0.9852, -0.1604, 1.938), (1.007, -0.1382, 1.917), (1.022, -0.1234, 1.885), (1.027, -0.1181, 1.848), (1.022, -0.1234, 1.811), (1.007, -0.1382, 1.78), (0.9852, -0.1604, 1.759), (0.9961, -0.1866, 1.938), (1.027, -0.1866, 1.917), (1.048, -0.1866, 1.885), (1.056, -0.1866, 1.848), (1.048, -0.1866, 1.811), (1.027, -0.1866, 1.78), (0.9961, -0.1866, 1.759), (0.9852, -0.2128, 1.938), (1.007, -0.235, 1.917), (1.022, -0.2499, 1.885), (1.027, -0.2551, 1.848), (1.022, -0.2499, 1.811), (1.007, -0.235, 1.78), (0.9852, -0.2128, 1.759), (0.959, -0.2237, 1.938), (0.959, -0.2551, 1.917), (0.959, -0.2761, 1.885), (0.959, -0.2835, 1.848), (0.959, -0.2761, 1.811), (0.959, -0.2551, 1.78), (0.959, -0.2237, 1.759), (0.9328, -0.2128, 1.938), (0.9106, -0.235, 1.917), (0.8957, -0.2499, 1.885), (0.8905, -0.2551, 1.848), (0.8957, -0.2499, 1.811), (0.9106, -0.235, 1.78), (0.9328, -0.2128, 1.759), (0.9219, -0.1866, 1.938), (0.8905, -0.1866, 1.917), (0.8695, -0.1866, 1.885), (0.8622, -0.1866, 1.848), (0.8695, -0.1866, 1.811), (0.8905, -0.1866, 1.78), (0.9219, -0.1866, 1.759), (0.9328, -0.1604, 1.938), (0.9106, -0.1382, 1.917), (0.8957, -0.1234, 1.885), (0.8905, -0.1181, 1.848), (0.8957, -0.1234, 1.811), (0.9106, -0.1382, 1.78), (0.9328, -0.1604, 1.759), (0.959, -0.1866, 1.751), (0.959, -0.1866, 1.945), (0.959, -0.1496, 1.938), (0.959, -0.1181, 1.917), (0.959, -0.09716, 1.885), (0.959, -0.08978, 1.848), (0.959, -0.09716, 1.811), (0.959, -0.1181, 1.78), (0.959, -0.1496, 1.759), (0.01769, 1.398, 0.9764), (0.03991, 1.42, 0.9554), (0.05475, 1.435, 0.924), (0.05996, 1.44, 0.8869), (0.05475, 1.435, 0.8498), (0.03991, 1.42, 0.8184), (0.01769, 1.398, 0.7974), (0.02855, 1.371, 0.9764), (0.05996, 1.371, 0.9554), (0.08096, 1.371, 0.924), (0.08833, 1.371, 0.8869), (0.08096, 1.371, 0.8498), (0.05996, 1.371, 0.8184), (0.02855, 1.371, 0.7974), (0.01769, 1.345, 0.9764), (0.03991, 1.323, 0.9554), (0.05475, 1.308, 0.924), (0.05996, 1.303, 0.8869), (0.05475, 1.308, 0.8498), (0.03991, 1.323, 0.8184), (0.01769, 1.345, 0.7974), (-0.008513, 1.334, 0.9764), (-0.008513, 1.303, 0.9554), (-0.008513, 1.282, 0.924), (-0.008513, 1.274, 0.8869), (-0.008513, 1.282, 0.8498), (-0.008513, 1.303, 0.8184), (-0.008513, 1.334, 0.7974), (-0.03472, 1.345, 0.9764), (-0.05693, 1.323, 0.9554), (-0.07178, 1.308, 0.924), (-0.07699, 1.303, 0.8869), (-0.07178, 1.308, 0.8498), (-0.05693, 1.323, 0.8184), (-0.03472, 1.345, 0.7974), (-0.04557, 1.371, 0.9764), (-0.07699, 1.371, 0.9554), (-0.09798, 1.371, 0.924), (-0.1054, 1.371, 0.8869), (-0.09798, 1.371, 0.8498), (-0.07699, 1.371, 0.8184), (-0.04557, 1.371, 0.7974), (-0.03472, 1.398, 0.9764), (-0.05693, 1.42, 0.9554), (-0.07178, 1.435, 0.924), (-0.07699, 1.44, 0.8869), (-0.07178, 1.435, 0.8498), (-0.05693, 1.42, 0.8184), (-0.03472, 1.398, 0.7974), (-0.008513, 1.371, 0.7901), (-0.008513, 1.371, 0.9837), (-0.008513, 1.408, 0.9764), (-0.008513, 1.44, 0.9554), (-0.008513, 1.461, 0.924), (-0.008513, 1.468, 0.8869), (-0.008513, 1.461, 0.8498), (-0.008513, 1.44, 0.8184), (-0.008513, 1.408, 0.7974), (0.01508, 1.063, 1.935), (0.03729, 1.085, 1.914), (0.05214, 1.1, 1.882), (0.05735, 1.105, 1.845), (0.05214, 1.1, 1.808), (0.03729, 1.085, 1.777), (0.01508, 1.063, 1.756), (0.02593, 1.036, 1.935), (0.05735, 1.036, 1.914), (0.07834, 1.036, 1.882), (0.08571, 1.036, 1.845), (0.07834, 1.036, 1.808), (0.05735, 1.036, 1.777), (0.02593, 1.036, 1.756), (0.01508, 1.01, 1.935), (0.03729, 0.9879, 1.914), (0.05214, 0.9731, 1.882), (0.05735, 0.9678, 1.845), (0.05214, 0.9731, 1.808), (0.03729, 0.9879, 1.777), (0.01508, 1.01, 1.756), (-0.01113, 0.9993, 1.935), (-0.01113, 0.9678, 1.914), (-0.01113, 0.9468, 1.882), (-0.01113, 0.9395, 1.845), (-0.01113, 0.9468, 1.808), (-0.01113, 0.9678, 1.777), (-0.01113, 0.9993, 1.756), (-0.03733, 1.01, 1.935), (-0.05955, 0.9879, 1.914), (-0.07439, 0.9731, 1.882), (-0.0796, 0.9678, 1.845), (-0.07439, 0.9731, 1.808), (-0.05955, 0.9879, 1.777), (-0.03733, 1.01, 1.756), (-0.04819, 1.036, 1.935), (-0.0796, 1.036, 1.914), (-0.1006, 1.036, 1.882), (-0.108, 1.036, 1.845), (-0.1006, 1.036, 1.808), (-0.0796, 1.036, 1.777), (-0.04819, 1.036, 1.756), (-0.03733, 1.063, 1.935), (-0.05955, 1.085, 1.914), (-0.07439, 1.1, 1.882), (-0.0796, 1.105, 1.845), (-0.07439, 1.1, 1.808), (-0.05955, 1.085, 1.777), (-0.03733, 1.063, 1.756), (-0.01113, 1.036, 1.748), (-0.01113, 1.036, 1.942), (-0.01113, 1.073, 1.935), (-0.01113, 1.105, 1.914), (-0.01113, 1.126, 1.882), (-0.01113, 1.133, 1.845), (-0.01113, 1.126, 1.808), (-0.01113, 1.105, 1.777), (-0.01113, 1.073, 1.756), (-0.5325, 0.5946, 2.633), (-0.5103, 0.6169, 2.612), (-0.4955, 0.6317, 2.58), (-0.4903, 0.6369, 2.543), (-0.4955, 0.6317, 2.506), (-0.5103, 0.6169, 2.475), (-0.5325, 0.5946, 2.454), (-0.5217, 0.5684, 2.633), (-0.4903, 0.5684, 2.612), (-0.4693, 0.5684, 2.58), (-0.4619, 0.5684, 2.543), (-0.4693, 0.5684, 2.506), (-0.4903, 0.5684, 2.475), (-0.5217, 0.5684, 2.454), (-0.5325, 0.5422, 2.633), (-0.5103, 0.52, 2.612), (-0.4955, 0.5052, 2.58), (-0.4903, 0.5, 2.543), (-0.4955, 0.5052, 2.506), (-0.5103, 0.52, 2.475), (-0.5325, 0.5422, 2.454), (-0.5587, 0.5314, 2.633), (-0.5587, 0.5, 2.612), (-0.5587, 0.479, 2.58), (-0.5587, 0.4716, 2.543), (-0.5587, 0.479, 2.506), (-0.5587, 0.5, 2.475), (-0.5587, 0.5314, 2.454), (-0.5849, 0.5422, 2.633), (-0.6072, 0.52, 2.612), (-0.622, 0.5052, 2.58), (-0.6272, 0.5, 2.543), (-0.622, 0.5052, 2.506), (-0.6072, 0.52, 2.475), (-0.5849, 0.5422, 2.454), (-0.5958, 0.5684, 2.633), (-0.6272, 0.5684, 2.612), (-0.6482, 0.5684, 2.58), (-0.6556, 0.5684, 2.543), (-0.6482, 0.5684, 2.506), (-0.6272, 0.5684, 2.475), (-0.5958, 0.5684, 2.454), (-0.5849, 0.5946, 2.633), (-0.6072, 0.6169, 2.612), (-0.622, 0.6317, 2.58), (-0.6272, 0.6369, 2.543), (-0.622, 0.6317, 2.506), (-0.6072, 0.6169, 2.475), (-0.5849, 0.5946, 2.454), (-0.5587, 0.5684, 2.446), (-0.5587, 0.5684, 2.64), (-0.5587, 0.6055, 2.633), (-0.5587, 0.6369, 2.612), (-0.5587, 0.6579, 2.58), (-0.5587, 0.6653, 2.543), (-0.5587, 0.6579, 2.506), (-0.5587, 0.6369, 2.475), (-0.5587, 0.6055, 2.454), (0.6157, 0.5796, 2.629), (0.6379, 0.6018, 2.608), (0.6527, 0.6166, 2.577), (0.6579, 0.6219, 2.54), (0.6527, 0.6166, 2.503), (0.6379, 0.6018, 2.471), (0.6157, 0.5796, 2.45), (0.6265, 0.5534, 2.629), (0.6579, 0.5534, 2.608), (0.6789, 0.5534, 2.577), (0.6863, 0.5534, 2.54), (0.6789, 0.5534, 2.503), (0.6579, 0.5534, 2.471), (0.6265, 0.5534, 2.45), (0.6157, 0.5272, 2.629), (0.6379, 0.505, 2.608), (0.6527, 0.4901, 2.577), (0.6579, 0.4849, 2.54), (0.6527, 0.4901, 2.503), (0.6379, 0.505, 2.471), (0.6157, 0.5272, 2.45), (0.5894, 0.5163, 2.629), (0.5894, 0.4849, 2.608), (0.5894, 0.4639, 2.577), (0.5894, 0.4565, 2.54), (0.5894, 0.4639, 2.503), (0.5894, 0.4849, 2.471), (0.5894, 0.5163, 2.45), (0.5632, 0.5272, 2.629), (0.541, 0.505, 2.608), (0.5262, 0.4901, 2.577), (0.521, 0.4849, 2.54), (0.5262, 0.4901, 2.503), (0.541, 0.505, 2.471), (0.5632, 0.5272, 2.45), (0.5524, 0.5534, 2.629), (0.521, 0.5534, 2.608), (0.5, 0.5534, 2.577), (0.4926, 0.5534, 2.54), (0.5, 0.5534, 2.503), (0.521, 0.5534, 2.471), (0.5524, 0.5534, 2.45), (0.5632, 0.5796, 2.629), (0.541, 0.6018, 2.608), (0.5262, 0.6166, 2.577), (0.521, 0.6219, 2.54), (0.5262, 0.6166, 2.503), (0.541, 0.6018, 2.471), (0.5632, 0.5796, 2.45), (0.5894, 0.5534, 2.443), (0.5894, 0.5534, 2.637), (0.5894, 0.5904, 2.629), (0.5894, 0.6219, 2.608), (0.5894, 0.6428, 2.577), (0.5894, 0.6502, 2.54), (0.5894, 0.6428, 2.503), (0.5894, 0.6219, 2.471), (0.5894, 0.5904, 2.45), (1.008, -0.9351, 0.983), (1.031, -0.9129, 0.962), (1.045, -0.898, 0.9306), (1.051, -0.8928, 0.8935), (1.045, -0.898, 0.8565), (1.031, -0.9129, 0.825), (1.008, -0.9351, 0.804), (1.019, -0.9613, 0.983), (1.051, -0.9613, 0.962), (1.072, -0.9613, 0.9306), (1.079, -0.9613, 0.8935), (1.072, -0.9613, 0.8565), (1.051, -0.9613, 0.825), (1.019, -0.9613, 0.804), (1.008, -0.9875, 0.983), (1.031, -1.01, 0.962), (1.045, -1.025, 0.9306), (1.051, -1.03, 0.8935), (1.045, -1.025, 0.8565), (1.031, -1.01, 0.825), (1.008, -0.9875, 0.804), (0.9822, -0.9984, 0.983), (0.9822, -1.03, 0.962), (0.9822, -1.051, 0.9306), (0.9822, -1.058, 0.8935), (0.9822, -1.051, 0.8565), (0.9822, -1.03, 0.825), (0.9822, -0.9984, 0.804), (0.956, -0.9875, 0.983), (0.9337, -1.01, 0.962), (0.9189, -1.025, 0.9306), (0.9137, -1.03, 0.8935), (0.9189, -1.025, 0.8565), (0.9337, -1.01, 0.825), (0.956, -0.9875, 0.804), (0.9451, -0.9613, 0.983), (0.9137, -0.9613, 0.962), (0.8927, -0.9613, 0.9306), (0.8853, -0.9613, 0.8935), (0.8927, -0.9613, 0.8565), (0.9137, -0.9613, 0.825), (0.9451, -0.9613, 0.804), (0.956, -0.9351, 0.983), (0.9337, -0.9129, 0.962), (0.9189, -0.898, 0.9306), (0.9137, -0.8928, 0.8935), (0.9189, -0.898, 0.8565), (0.9337, -0.9129, 0.825), (0.956, -0.9351, 0.804), (0.9822, -0.9613, 0.7967), (0.9822, -0.9613, 0.9904), (0.9822, -0.9242, 0.983), (0.9822, -0.8928, 0.962), (0.9822, -0.8718, 0.9306), (0.9822, -0.8645, 0.8935), (0.9822, -0.8718, 0.8565), (0.9822, -0.8928, 0.825), (0.9822, -0.9242, 0.804), (-0.06106, -1.023, 1.958), (-0.03885, -1.001, 1.937), (-0.024, -0.9857, 1.905), (-0.01879, -0.9805, 1.868), (-0.024, -0.9857, 1.831), (-0.03885, -1.001, 1.8), (-0.06106, -1.023, 1.779), (-0.05021, -1.049, 1.958), (-0.01879, -1.049, 1.937), (0.002203, -1.049, 1.905), (0.009574, -1.049, 1.868), (0.002203, -1.049, 1.831), (-0.01879, -1.049, 1.8), (-0.05021, -1.049, 1.779), (-0.06106, -1.075, 1.958), (-0.03885, -1.097, 1.937), (-0.024, -1.112, 1.905), (-0.01879, -1.117, 1.868), (-0.024, -1.112, 1.831), (-0.03885, -1.097, 1.8), (-0.06106, -1.075, 1.779), (-0.08727, -1.086, 1.958), (-0.08727, -1.117, 1.937), (-0.08727, -1.138, 1.905), (-0.08727, -1.146, 1.868), (-0.08727, -1.138, 1.831), (-0.08727, -1.117, 1.8), (-0.08727, -1.086, 1.779), (-0.1135, -1.075, 1.958), (-0.1357, -1.097, 1.937), (-0.1505, -1.112, 1.905), (-0.1557, -1.117, 1.868), (-0.1505, -1.112, 1.831), (-0.1357, -1.097, 1.8), (-0.1135, -1.075, 1.779), (-0.1243, -1.049, 1.958), (-0.1557, -1.049, 1.937), (-0.1767, -1.049, 1.905), (-0.1841, -1.049, 1.868), (-0.1767, -1.049, 1.831), (-0.1557, -1.049, 1.8), (-0.1243, -1.049, 1.779), (-0.1135, -1.023, 1.958), (-0.1357, -1.001, 1.937), (-0.1505, -0.9857, 1.905), (-0.1557, -0.9805, 1.868), (-0.1505, -0.9857, 1.831), (-0.1357, -1.001, 1.8), (-0.1135, -1.023, 1.779), (-0.08727, -1.049, 1.771), (-0.08727, -1.049, 1.965), (-0.08727, -1.012, 1.958), (-0.08727, -0.9805, 1.937), (-0.08727, -0.9595, 1.905), (-0.08727, -0.9522, 1.868), (-0.08727, -0.9595, 1.831), (-0.08727, -0.9805, 1.8), (-0.08727, -1.012, 1.779), (-0.4416, -1.2, 0.9647), (-0.4194, -1.178, 0.9437), (-0.4045, -1.163, 0.9123), (-0.3993, -1.158, 0.8752), (-0.4045, -1.163, 0.8382), (-0.4194, -1.178, 0.8067), (-0.4416, -1.2, 0.7858), (-0.4307, -1.227, 0.9647), (-0.3993, -1.227, 0.9437), (-0.3783, -1.227, 0.9123), (-0.3709, -1.227, 0.8752), (-0.3783, -1.227, 0.8382), (-0.3993, -1.227, 0.8067), (-0.4307, -1.227, 0.7858), (-0.4416, -1.253, 0.9647), (-0.4194, -1.275, 0.9437), (-0.4045, -1.29, 0.9123), (-0.3993, -1.295, 0.8752), (-0.4045, -1.29, 0.8382), (-0.4194, -1.275, 0.8067), (-0.4416, -1.253, 0.7858), (-0.4678, -1.264, 0.9647), (-0.4678, -1.295, 0.9437), (-0.4678, -1.316, 0.9123), (-0.4678, -1.324, 0.8752), (-0.4678, -1.316, 0.8382), (-0.4678, -1.295, 0.8067), (-0.4678, -1.264, 0.7858), (-0.494, -1.253, 0.9647), (-0.5162, -1.275, 0.9437), (-0.531, -1.29, 0.9123), (-0.5363, -1.295, 0.8752), (-0.531, -1.29, 0.8382), (-0.5162, -1.275, 0.8067), (-0.494, -1.253, 0.7858), (-0.5048, -1.227, 0.9647), (-0.5363, -1.227, 0.9437), (-0.5572, -1.227, 0.9123), (-0.5646, -1.227, 0.8752), (-0.5572, -1.227, 0.8382), (-0.5363, -1.227, 0.8067), (-0.5048, -1.227, 0.7858), (-0.494, -1.2, 0.9647), (-0.5162, -1.178, 0.9437), (-0.531, -1.163, 0.9123), (-0.5363, -1.158, 0.8752), (-0.531, -1.163, 0.8382), (-0.5162, -1.178, 0.8067), (-0.494, -1.2, 0.7858), (-0.4678, -1.227, 0.7784), (-0.4678, -1.227, 0.9721), (-0.4678, -1.19, 0.9647), (-0.4678, -1.158, 0.9437), (-0.4678, -1.137, 0.9123), (-0.4678, -1.13, 0.8752), (-0.4678, -1.137, 0.8382), (-0.4678, -1.158, 0.8067), (-0.4678, -1.19, 0.7858)], [], [(52, 51, 0, 1), (57, 56, 5, 6), (55, 54, 3, 4), (53, 52, 1, 2), (51, 50, 0), (49, 57, 6), (56, 55, 4, 5), (54, 53, 2, 3), (4, 3, 10, 11), (2, 1, 8, 9), (0, 50, 7), (49, 6, 13), (5, 4, 11, 12), (3, 2, 9, 10), (1, 0, 7, 8), (6, 5, 12, 13), (49, 13, 20), (12, 11, 18, 19), (10, 9, 16, 17), (8, 7, 14, 15), (13, 12, 19, 20), (11, 10, 17, 18), (9, 8, 15, 16), (7, 50, 14), (17, 16, 23, 24), (15, 14, 21, 22), (20, 19, 26, 27), (18, 17, 24, 25), (16, 15, 22, 23), (14, 50, 21), (49, 20, 27), (19, 18, 25, 26), (27, 26, 33, 34), (25, 24, 31, 32), (23, 22, 29, 30), (21, 50, 28), (49, 27, 34), (26, 25, 32, 33), (24, 23, 30, 31), (22, 21, 28, 29), (30, 29, 36, 37), (28, 50, 35), (49, 34, 41), (33, 32, 39, 40), (31, 30, 37, 38), (29, 28, 35, 36), (34, 33, 40, 41), (32, 31, 38, 39), (49, 41, 48), (40, 39, 46, 47), (38, 37, 44, 45), (36, 35, 42, 43), (41, 40, 47, 48), (39, 38, 45, 46), (37, 36, 43, 44), (35, 50, 42), (43, 42, 51, 52), (48, 47, 56, 57), (46, 45, 54, 55), (44, 43, 52, 53), (42, 50, 51), (49, 48, 57), (47, 46, 55, 56), (45, 44, 53, 54), (110, 109, 58, 59), (115, 114, 63, 64), (113, 112, 61, 62), (111, 110, 59, 60), (109, 108, 58), (107, 115, 64), (114, 113, 62, 63), (112, 111, 60, 61), (62, 61, 68, 69), (60, 59, 66, 67), (58, 108, 65), (107, 64, 71), (63, 62, 69, 70), (61, 60, 67, 68), (59, 58, 65, 66), (64, 63, 70, 71), (107, 71, 78), (70, 69, 76, 77), (68, 67, 74, 75), (66, 65, 72, 73), (71, 70, 77, 78), (69, 68, 75, 76), (67, 66, 73, 74), (65, 108, 72), (75, 74, 81, 82), (73, 72, 79, 80), (78, 77, 84, 85), (76, 75, 82, 83), (74, 73, 80, 81), (72, 108, 79), (107, 78, 85), (77, 76, 83, 84), (85, 84, 91, 92), (83, 82, 89, 90), (81, 80, 87, 88), (79, 108, 86), (107, 85, 92), (84, 83, 90, 91), (82, 81, 88, 89), (80, 79, 86, 87), (88, 87, 94, 95), (86, 108, 93), (107, 92, 99), (91, 90, 97, 98), (89, 88, 95, 96), (87, 86, 93, 94), (92, 91, 98, 99), (90, 89, 96, 97), (107, 99, 106), (98, 97, 104, 105), (96, 95, 102, 103), (94, 93, 100, 101), (99, 98, 105, 106), (97, 96, 103, 104), (95, 94, 101, 102), (93, 108, 100), (101, 100, 109, 110), (106, 105, 114, 115), (104, 103, 112, 113), (102, 101, 110, 111), (100, 108, 109), (107, 106, 115), (105, 104, 113, 114), (103, 102, 111, 112), (168, 167, 116, 117), (173, 172, 121, 122), (171, 170, 119, 120), (169, 168, 117, 118), (167, 166, 116), (165, 173, 122), (172, 171, 120, 121), (170, 169, 118, 119), (120, 119, 126, 127), (118, 117, 124, 125), (116, 166, 123), (165, 122, 129), (121, 120, 127, 128), (119, 118, 125, 126), (117, 116, 123, 124), (122, 121, 128, 129), (165, 129, 136), (128, 127, 134, 135), (126, 125, 132, 133), (124, 123, 130, 131), (129, 128, 135, 136), (127, 126, 133, 134), (125, 124, 131, 132), (123, 166, 130), (133, 132, 139, 140), (131, 130, 137, 138), (136, 135, 142, 143), (134, 133, 140, 141), (132, 131, 138, 139), (130, 166, 137), (165, 136, 143), (135, 134, 141, 142), (143, 142, 149, 150), (141, 140, 147, 148), (139, 138, 145, 146), (137, 166, 144), (165, 143, 150), (142, 141, 148, 149), (140, 139, 146, 147), (138, 137, 144, 145), (146, 145, 152, 153), (144, 166, 151), (165, 150, 157), (149, 148, 155, 156), (147, 146, 153, 154), (145, 144, 151, 152), (150, 149, 156, 157), (148, 147, 154, 155), (165, 157, 164), (156, 155, 162, 163), (154, 153, 160, 161), (152, 151, 158, 159), (157, 156, 163, 164), (155, 154, 161, 162), (153, 152, 159, 160), (151, 166, 158), (159, 158, 167, 168), (164, 163, 172, 173), (162, 161, 170, 171), (160, 159, 168, 169), (158, 166, 167), (165, 164, 173), (163, 162, 171, 172), (161, 160, 169, 170), (226, 225, 174, 175), (231, 230, 179, 180), (229, 228, 177, 178), (227, 226, 175, 176), (225, 224, 174), (223, 231, 180), (230, 229, 178, 179), (228, 227, 176, 177), (178, 177, 184, 185), (176, 175, 182, 183), (174, 224, 181), (223, 180, 187), (179, 178, 185, 186), (177, 176, 183, 184), (175, 174, 181, 182), (180, 179, 186, 187), (223, 187, 194), (186, 185, 192, 193), (184, 183, 190, 191), (182, 181, 188, 189), (187, 186, 193, 194), (185, 184, 191, 192), (183, 182, 189, 190), (181, 224, 188), (191, 190, 197, 198), (189, 188, 195, 196), (194, 193, 200, 201), (192, 191, 198, 199), (190, 189, 196, 197), (188, 224, 195), (223, 194, 201), (193, 192, 199, 200), (201, 200, 207, 208), (199, 198, 205, 206), (197, 196, 203, 204), (195, 224, 202), (223, 201, 208), (200, 199, 206, 207), (198, 197, 204, 205), (196, 195, 202, 203), (204, 203, 210, 211), (202, 224, 209), (223, 208, 215), (207, 206, 213, 214), (205, 204, 211, 212), (203, 202, 209, 210), (208, 207, 214, 215), (206, 205, 212, 213), (223, 215, 222), (214, 213, 220, 221), (212, 211, 218, 219), (210, 209, 216, 217), (215, 214, 221, 222), (213, 212, 219, 220), (211, 210, 217, 218), (209, 224, 216), (217, 216, 225, 226), (222, 221, 230, 231), (220, 219, 228, 229), (218, 217, 226, 227), (216, 224, 225), (223, 222, 231), (221, 220, 229, 230), (219, 218, 227, 228), (284, 283, 232, 233), (289, 288, 237, 238), (287, 286, 235, 236), (285, 284, 233, 234), (283, 282, 232), (281, 289, 238), (288, 287, 236, 237), (286, 285, 234, 235), (236, 235, 242, 243), (234, 233, 240, 241), (232, 282, 239), (281, 238, 245), (237, 236, 243, 244), (235, 234, 241, 242), (233, 232, 239, 240), (238, 237, 244, 245), (281, 245, 252), (244, 243, 250, 251), (242, 241, 248, 249), (240, 239, 246, 247), (245, 244, 251, 252), (243, 242, 249, 250), (241, 240, 247, 248), (239, 282, 246), (249, 248, 255, 256), (247, 246, 253, 254), (252, 251, 258, 259), (250, 249, 256, 257), (248, 247, 254, 255), (246, 282, 253), (281, 252, 259), (251, 250, 257, 258), (259, 258, 265, 266), (257, 256, 263, 264), (255, 254, 261, 262), (253, 282, 260), (281, 259, 266), (258, 257, 264, 265), (256, 255, 262, 263), (254, 253, 260, 261), (262, 261, 268, 269), (260, 282, 267), (281, 266, 273), (265, 264, 271, 272), (263, 262, 269, 270), (261, 260, 267, 268), (266, 265, 272, 273), (264, 263, 270, 271), (281, 273, 280), (272, 271, 278, 279), (270, 269, 276, 277), (268, 267, 274, 275), (273, 272, 279, 280), (271, 270, 277, 278), (269, 268, 275, 276), (267, 282, 274), (275, 274, 283, 284), (280, 279, 288, 289), (278, 277, 286, 287), (276, 275, 284, 285), (274, 282, 283), (281, 280, 289), (279, 278, 287, 288), (277, 276, 285, 286), (342, 341, 290, 291), (347, 346, 295, 296), (345, 344, 293, 294), (343, 342, 291, 292), (341, 340, 290), (339, 347, 296), (346, 345, 294, 295), (344, 343, 292, 293), (294, 293, 300, 301), (292, 291, 298, 299), (290, 340, 297), (339, 296, 303), (295, 294, 301, 302), (293, 292, 299, 300), (291, 290, 297, 298), (296, 295, 302, 303), (339, 303, 310), (302, 301, 308, 309), (300, 299, 306, 307), (298, 297, 304, 305), (303, 302, 309, 310), (301, 300, 307, 308), (299, 298, 305, 306), (297, 340, 304), (307, 306, 313, 314), (305, 304, 311, 312), (310, 309, 316, 317), (308, 307, 314, 315), (306, 305, 312, 313), (304, 340, 311), (339, 310, 317), (309, 308, 315, 316), (317, 316, 323, 324), (315, 314, 321, 322), (313, 312, 319, 320), (311, 340, 318), (339, 317, 324), (316, 315, 322, 323), (314, 313, 320, 321), (312, 311, 318, 319), (320, 319, 326, 327), (318, 340, 325), (339, 324, 331), (323, 322, 329, 330), (321, 320, 327, 328), (319, 318, 325, 326), (324, 323, 330, 331), (322, 321, 328, 329), (339, 331, 338), (330, 329, 336, 337), (328, 327, 334, 335), (326, 325, 332, 333), (331, 330, 337, 338), (329, 328, 335, 336), (327, 326, 333, 334), (325, 340, 332), (333, 332, 341, 342), (338, 337, 346, 347), (336, 335, 344, 345), (334, 333, 342, 343), (332, 340, 341), (339, 338, 347), (337, 336, 345, 346), (335, 334, 343, 344), (400, 399, 348, 349), (405, 404, 353, 354), (403, 402, 351, 352), (401, 400, 349, 350), (399, 398, 348), (397, 405, 354), (404, 403, 352, 353), (402, 401, 350, 351), (352, 351, 358, 359), (350, 349, 356, 357), (348, 398, 355), (397, 354, 361), (353, 352, 359, 360), (351, 350, 357, 358), (349, 348, 355, 356), (354, 353, 360, 361), (397, 361, 368), (360, 359, 366, 367), (358, 357, 364, 365), (356, 355, 362, 363), (361, 360, 367, 368), (359, 358, 365, 366), (357, 356, 363, 364), (355, 398, 362), (365, 364, 371, 372), (363, 362, 369, 370), (368, 367, 374, 375), (366, 365, 372, 373), (364, 363, 370, 371), (362, 398, 369), (397, 368, 375), (367, 366, 373, 374), (375, 374, 381, 382), (373, 372, 379, 380), (371, 370, 377, 378), (369, 398, 376), (397, 375, 382), (374, 373, 380, 381), (372, 371, 378, 379), (370, 369, 376, 377), (378, 377, 384, 385), (376, 398, 383), (397, 382, 389), (381, 380, 387, 388), (379, 378, 385, 386), (377, 376, 383, 384), (382, 381, 388, 389), (380, 379, 386, 387), (397, 389, 396), (388, 387, 394, 395), (386, 385, 392, 393), (384, 383, 390, 391), (389, 388, 395, 396), (387, 386, 393, 394), (385, 384, 391, 392), (383, 398, 390), (391, 390, 399, 400), (396, 395, 404, 405), (394, 393, 402, 403), (392, 391, 400, 401), (390, 398, 399), (397, 396, 405), (395, 394, 403, 404), (393, 392, 401, 402), (458, 457, 406, 407), (463, 462, 411, 412), (461, 460, 409, 410), (459, 458, 407, 408), (457, 456, 406), (455, 463, 412), (462, 461, 410, 411), (460, 459, 408, 409), (410, 409, 416, 417), (408, 407, 414, 415), (406, 456, 413), (455, 412, 419), (411, 410, 417, 418), (409, 408, 415, 416), (407, 406, 413, 414), (412, 411, 418, 419), (455, 419, 426), (418, 417, 424, 425), (416, 415, 422, 423), (414, 413, 420, 421), (419, 418, 425, 426), (417, 416, 423, 424), (415, 414, 421, 422), (413, 456, 420), (423, 422, 429, 430), (421, 420, 427, 428), (426, 425, 432, 433), (424, 423, 430, 431), (422, 421, 428, 429), (420, 456, 427), (455, 426, 433), (425, 424, 431, 432), (433, 432, 439, 440), (431, 430, 437, 438), (429, 428, 435, 436), (427, 456, 434), (455, 433, 440), (432, 431, 438, 439), (430, 429, 436, 437), (428, 427, 434, 435), (436, 435, 442, 443), (434, 456, 441), (455, 440, 447), (439, 438, 445, 446), (437, 436, 443, 444), (435, 434, 441, 442), (440, 439, 446, 447), (438, 437, 444, 445), (455, 447, 454), (446, 445, 452, 453), (444, 443, 450, 451), (442, 441, 448, 449), (447, 446, 453, 454), (445, 444, 451, 452), (443, 442, 449, 450), (441, 456, 448), (449, 448, 457, 458), (454, 453, 462, 463), (452, 451, 460, 461), (450, 449, 458, 459), (448, 456, 457), (455, 454, 463), (453, 452, 461, 462), (451, 450, 459, 460), (516, 515, 464, 465), (521, 520, 469, 470), (519, 518, 467, 468), (517, 516, 465, 466), (515, 514, 464), (513, 521, 470), (520, 519, 468, 469), (518, 517, 466, 467), (468, 467, 474, 475), (466, 465, 472, 473), (464, 514, 471), (513, 470, 477), (469, 468, 475, 476), (467, 466, 473, 474), (465, 464, 471, 472), (470, 469, 476, 477), (513, 477, 484), (476, 475, 482, 483), (474, 473, 480, 481), (472, 471, 478, 479), (477, 476, 483, 484), (475, 474, 481, 482), (473, 472, 479, 480), (471, 514, 478), (481, 480, 487, 488), (479, 478, 485, 486), (484, 483, 490, 491), (482, 481, 488, 489), (480, 479, 486, 487), (478, 514, 485), (513, 484, 491), (483, 482, 489, 490), (491, 490, 497, 498), (489, 488, 495, 496), (487, 486, 493, 494), (485, 514, 492), (513, 491, 498), (490, 489, 496, 497), (488, 487, 494, 495), (486, 485, 492, 493), (494, 493, 500, 501), (492, 514, 499), (513, 498, 505), (497, 496, 503, 504), (495, 494, 501, 502), (493, 492, 499, 500), (498, 497, 504, 505), (496, 495, 502, 503), (513, 505, 512), (504, 503, 510, 511), (502, 501, 508, 509), (500, 499, 506, 507), (505, 504, 511, 512), (503, 502, 509, 510), (501, 500, 507, 508), (499, 514, 506), (507, 506, 515, 516), (512, 511, 520, 521), (510, 509, 518, 519), (508, 507, 516, 517), (506, 514, 515), (513, 512, 521), (511, 510, 519, 520), (509, 508, 517, 518), (574, 573, 522, 523), (579, 578, 527, 528), (577, 576, 525, 526), (575, 574, 523, 524), (573, 572, 522), (571, 579, 528), (578, 577, 526, 527), (576, 575, 524, 525), (526, 525, 532, 533), (524, 523, 530, 531), (522, 572, 529), (571, 528, 535), (527, 526, 533, 534), (525, 524, 531, 532), (523, 522, 529, 530), (528, 527, 534, 535), (571, 535, 542), (534, 533, 540, 541), (532, 531, 538, 539), (530, 529, 536, 537), (535, 534, 541, 542), (533, 532, 539, 540), (531, 530, 537, 538), (529, 572, 536), (539, 538, 545, 546), (537, 536, 543, 544), (542, 541, 548, 549), (540, 539, 546, 547), (538, 537, 544, 545), (536, 572, 543), (571, 542, 549), (541, 540, 547, 548), (549, 548, 555, 556), (547, 546, 553, 554), (545, 544, 551, 552), (543, 572, 550), (571, 549, 556), (548, 547, 554, 555), (546, 545, 552, 553), (544, 543, 550, 551), (552, 551, 558, 559), (550, 572, 557), (571, 556, 563), (555, 554, 561, 562), (553, 552, 559, 560), (551, 550, 557, 558), (556, 555, 562, 563), (554, 553, 560, 561), (571, 563, 570), (562, 561, 568, 569), (560, 559, 566, 567), (558, 557, 564, 565), (563, 562, 569, 570), (561, 560, 567, 568), (559, 558, 565, 566), (557, 572, 564), (565, 564, 573, 574), (570, 569, 578, 579), (568, 567, 576, 577), (566, 565, 574, 575), (564, 572, 573), (571, 570, 579), (569, 568, 577, 578), (567, 566, 575, 576), (632, 631, 580, 581), (637, 636, 585, 586), (635, 634, 583, 584), (633, 632, 581, 582), (631, 630, 580), (629, 637, 586), (636, 635, 584, 585), (634, 633, 582, 583), (584, 583, 590, 591), (582, 581, 588, 589), (580, 630, 587), (629, 586, 593), (585, 584, 591, 592), (583, 582, 589, 590), (581, 580, 587, 588), (586, 585, 592, 593), (629, 593, 600), (592, 591, 598, 599), (590, 589, 596, 597), (588, 587, 594, 595), (593, 592, 599, 600), (591, 590, 597, 598), (589, 588, 595, 596), (587, 630, 594), (597, 596, 603, 604), (595, 594, 601, 602), (600, 599, 606, 607), (598, 597, 604, 605), (596, 595, 602, 603), (594, 630, 601), (629, 600, 607), (599, 598, 605, 606), (607, 606, 613, 614), (605, 604, 611, 612), (603, 602, 609, 610), (601, 630, 608), (629, 607, 614), (606, 605, 612, 613), (604, 603, 610, 611), (602, 601, 608, 609), (610, 609, 616, 617), (608, 630, 615), (629, 614, 621), (613, 612, 619, 620), (611, 610, 617, 618), (609, 608, 615, 616), (614, 613, 620, 621), (612, 611, 618, 619), (629, 621, 628), (620, 619, 626, 627), (618, 617, 624, 625), (616, 615, 622, 623), (621, 620, 627, 628), (619, 618, 625, 626), (617, 616, 623, 624), (615, 630, 622), (623, 622, 631, 632), (628, 627, 636, 637), (626, 625, 634, 635), (624, 623, 632, 633), (622, 630, 631), (629, 628, 637), (627, 626, 635, 636), (625, 624, 633, 634)])
me_sphere.polygons.foreach_set('use_smooth', [True] * 704)
_uv = me_sphere.uv_layers.new(name='UVMap')
_uv.uv.foreach_set('vector', [0.75, 0.75, 0.75, 0.875, 0.625, 0.875, 0.625, 0.75, 0.75, 0.125, 0.75, 0.25, 0.625, 0.25, 0.625, 0.125, 0.75, 0.375, 0.75, 0.5, 0.625, 0.5, 0.625, 0.375, 0.75, 0.625, 0.75, 0.75, 0.625, 0.75, 0.625, 0.625, 0.75, 0.875, 0.6875, 1.0, 0.625, 0.875, 0.6875, 0.0, 0.75, 0.125, 0.625, 0.125, 0.75, 0.25, 0.75, 0.375, 0.625, 0.375, 0.625, 0.25, 0.75, 0.5, 0.75, 0.625, 0.625, 0.625, 0.625, 0.5, 0.625, 0.375, 0.625, 0.5, 0.5, 0.5, 0.5, 0.375, 0.625, 0.625, 0.625, 0.75, 0.5, 0.75, 0.5, 0.625, 0.625, 0.875, 0.5625, 1.0, 0.5, 0.875, 0.5625, 0.0, 0.625, 0.125, 0.5, 0.125, 0.625, 0.25, 0.625, 0.375, 0.5, 0.375, 0.5, 0.25, 0.625, 0.5, 0.625, 0.625, 0.5, 0.625, 0.5, 0.5, 0.625, 0.75, 0.625, 0.875, 0.5, 0.875, 0.5, 0.75, 0.625, 0.125, 0.625, 0.25, 0.5, 0.25, 0.5, 0.125, 0.4375, 0.0, 0.5, 0.125, 0.375, 0.125, 0.5, 0.25, 0.5, 0.375, 0.375, 0.375, 0.375, 0.25, 0.5, 0.5, 0.5, 0.625, 0.375, 0.625, 0.375, 0.5, 0.5, 0.75, 0.5, 0.875, 0.375, 0.875, 0.375, 0.75, 0.5, 0.125, 0.5, 0.25, 0.375, 0.25, 0.375, 0.125, 0.5, 0.375, 0.5, 0.5, 0.375, 0.5, 0.375, 0.375, 0.5, 0.625, 0.5, 0.75, 0.375, 0.75, 0.375, 0.625, 0.5, 0.875, 0.4375, 1.0, 0.375, 0.875, 0.375, 0.5, 0.375, 0.625, 0.25, 0.625, 0.25, 0.5, 0.375, 0.75, 0.375, 0.875, 0.25, 0.875, 0.25, 0.75, 0.375, 0.125, 0.375, 0.25, 0.25, 0.25, 0.25, 0.125, 0.375, 0.375, 0.375, 0.5, 0.25, 0.5, 0.25, 0.375, 0.375, 0.625, 0.375, 0.75, 0.25, 0.75, 0.25, 0.625, 0.375, 0.875, 0.3125, 1.0, 0.25, 0.875, 0.3125, 0.0, 0.375, 0.125, 0.25, 0.125, 0.375, 0.25, 0.375, 0.375, 0.25, 0.375, 0.25, 0.25, 0.25, 0.125, 0.25, 0.25, 0.125, 0.25, 0.125, 0.125, 0.25, 0.375, 0.25, 0.5, 0.125, 0.5, 0.125, 0.375, 0.25, 0.625, 0.25, 0.75, 0.125, 0.75, 0.125, 0.625, 0.25, 0.875, 0.1875, 1.0, 0.125, 0.875, 0.1875, 0.0, 0.25, 0.125, 0.125, 0.125, 0.25, 0.25, 0.25, 0.375, 0.125, 0.375, 0.125, 0.25, 0.25, 0.5, 0.25, 0.625, 0.125, 0.625, 0.125, 0.5, 0.25, 0.75, 0.25, 0.875, 0.125, 0.875, 0.125, 0.75, 0.125, 0.625, 0.125, 0.75, 0.0, 0.75, 0.0, 0.625, 0.125, 0.875, 0.0625, 1.0, 0.0, 0.875, 0.0625, 0.0, 0.125, 0.125, 0.0, 0.125, 0.125, 0.25, 0.125, 0.375, 0.0, 0.375, 0.0, 0.25, 0.125, 0.5, 0.125, 0.625, 0.0, 0.625, 0.0, 0.5, 0.125, 0.75, 0.125, 0.875, 0.0, 0.875, 0.0, 0.75, 0.125, 0.125, 0.125, 0.25, 0.0, 0.25, 0.0, 0.125, 0.125, 0.375, 0.125, 0.5, 0.0, 0.5, 0.0, 0.375, 0.9375, 0.0, 1.0, 0.125, 0.875, 0.125, 1.0, 0.25, 1.0, 0.375, 0.875, 0.375, 0.875, 0.25, 1.0, 0.5, 1.0, 0.625, 0.875, 0.625, 0.875, 0.5, 1.0, 0.75, 1.0, 0.875, 0.875, 0.875, 0.875, 0.75, 1.0, 0.125, 1.0, 0.25, 0.875, 0.25, 0.875, 0.125, 1.0, 0.375, 1.0, 0.5, 0.875, 0.5, 0.875, 0.375, 1.0, 0.625, 1.0, 0.75, 0.875, 0.75, 0.875, 0.625, 1.0, 0.875, 0.9375, 1.0, 0.875, 0.875, 0.875, 0.75, 0.875, 0.875, 0.75, 0.875, 0.75, 0.75, 0.875, 0.125, 0.875, 0.25, 0.75, 0.25, 0.75, 0.125, 0.875, 0.375, 0.875, 0.5, 0.75, 0.5, 0.75, 0.375, 0.875, 0.625, 0.875, 0.75, 0.75, 0.75, 0.75, 0.625, 0.875, 0.875, 0.8125, 1.0, 0.75, 0.875, 0.8125, 0.0, 0.875, 0.125, 0.75, 0.125, 0.875, 0.25, 0.875, 0.375, 0.75, 0.375, 0.75, 0.25, 0.875, 0.5, 0.875, 0.625, 0.75, 0.625, 0.75, 0.5, 0.75, 0.75, 0.75, 0.875, 0.625, 0.875, 0.625, 0.75, 0.75, 0.125, 0.75, 0.25, 0.625, 0.25, 0.625, 0.125, 0.75, 0.375, 0.75, 0.5, 0.625, 0.5, 0.625, 0.375, 0.75, 0.625, 0.75, 0.75, 0.625, 0.75, 0.625, 0.625, 0.75, 0.875, 0.6875, 1.0, 0.625, 0.875, 0.6875, 0.0, 0.75, 0.125, 0.625, 0.125, 0.75, 0.25, 0.75, 0.375, 0.625, 0.375, 0.625, 0.25, 0.75, 0.5, 0.75, 0.625, 0.625, 0.625, 0.625, 0.5, 0.625, 0.375, 0.625, 0.5, 0.5, 0.5, 0.5, 0.375, 0.625, 0.625, 0.625, 0.75, 0.5, 0.75, 0.5, 0.625, 0.625, 0.875, 0.5625, 1.0, 0.5, 0.875, 0.5625, 0.0, 0.625, 0.125, 0.5, 0.125, 0.625, 0.25, 0.625, 0.375, 0.5, 0.375, 0.5, 0.25, 0.625, 0.5, 0.625, 0.625, 0.5, 0.625, 0.5, 0.5, 0.625, 0.75, 0.625, 0.875, 0.5, 0.875, 0.5, 0.75, 0.625, 0.125, 0.625, 0.25, 0.5, 0.25, 0.5, 0.125, 0.4375, 0.0, 0.5, 0.125, 0.375, 0.125, 0.5, 0.25, 0.5, 0.375, 0.375, 0.375, 0.375, 0.25, 0.5, 0.5, 0.5, 0.625, 0.375, 0.625, 0.375, 0.5, 0.5, 0.75, 0.5, 0.875, 0.375, 0.875, 0.375, 0.75, 0.5, 0.125, 0.5, 0.25, 0.375, 0.25, 0.375, 0.125, 0.5, 0.375, 0.5, 0.5, 0.375, 0.5, 0.375, 0.375, 0.5, 0.625, 0.5, 0.75, 0.375, 0.75, 0.375, 0.625, 0.5, 0.875, 0.4375, 1.0, 0.375, 0.875, 0.375, 0.5, 0.375, 0.625, 0.25, 0.625, 0.25, 0.5, 0.375, 0.75, 0.375, 0.875, 0.25, 0.875, 0.25, 0.75, 0.375, 0.125, 0.375, 0.25, 0.25, 0.25, 0.25, 0.125, 0.375, 0.375, 0.375, 0.5, 0.25, 0.5, 0.25, 0.375, 0.375, 0.625, 0.375, 0.75, 0.25, 0.75, 0.25, 0.625, 0.375, 0.875, 0.3125, 1.0, 0.25, 0.875, 0.3125, 0.0, 0.375, 0.125, 0.25, 0.125, 0.375, 0.25, 0.375, 0.375, 0.25, 0.375, 0.25, 0.25, 0.25, 0.125, 0.25, 0.25, 0.125, 0.25, 0.125, 0.125, 0.25, 0.375, 0.25, 0.5, 0.125, 0.5, 0.125, 0.375, 0.25, 0.625, 0.25, 0.75, 0.125, 0.75, 0.125, 0.625, 0.25, 0.875, 0.1875, 1.0, 0.125, 0.875, 0.1875, 0.0, 0.25, 0.125, 0.125, 0.125, 0.25, 0.25, 0.25, 0.375, 0.125, 0.375, 0.125, 0.25, 0.25, 0.5, 0.25, 0.625, 0.125, 0.625, 0.125, 0.5, 0.25, 0.75, 0.25, 0.875, 0.125, 0.875, 0.125, 0.75, 0.125, 0.625, 0.125, 0.75, 0.0, 0.75, 0.0, 0.625, 0.125, 0.875, 0.0625, 1.0, 0.0, 0.875, 0.0625, 0.0, 0.125, 0.125, 0.0, 0.125, 0.125, 0.25, 0.125, 0.375, 0.0, 0.375, 0.0, 0.25, 0.125, 0.5, 0.125, 0.625, 0.0, 0.625, 0.0, 0.5, 0.125, 0.75, 0.125, 0.875, 0.0, 0.875, 0.0, 0.75, 0.125, 0.125, 0.125, 0.25, 0.0, 0.25, 0.0, 0.125, 0.125, 0.375, 0.125, 0.5, 0.0, 0.5, 0.0, 0.375, 0.9375, 0.0, 1.0, 0.125, 0.875, 0.125, 1.0, 0.25, 1.0, 0.375, 0.875, 0.375, 0.875, 0.25, 1.0, 0.5, 1.0, 0.625, 0.875, 0.625, 0.875, 0.5, 1.0, 0.75, 1.0, 0.875, 0.875, 0.875, 0.875, 0.75, 1.0, 0.125, 1.0, 0.25, 0.875, 0.25, 0.875, 0.125, 1.0, 0.375, 1.0, 0.5, 0.875, 0.5, 0.875, 0.375, 1.0, 0.625, 1.0, 0.75, 0.875, 0.75, 0.875, 0.625, 1.0, 0.875, 0.9375, 1.0, 0.875, 0.875, 0.875, 0.75, 0.875, 0.875, 0.75, 0.875, 0.75, 0.75, 0.875, 0.125, 0.875, 0.25, 0.75, 0.25, 0.75, 0.125, 0.875, 0.375, 0.875, 0.5, 0.75, 0.5, 0.75, 0.375, 0.875, 0.625, 0.875, 0.75, 0.75, 0.75, 0.75, 0.625, 0.875, 0.875, 0.8125, 1.0, 0.75, 0.875, 0.8125, 0.0, 0.875, 0.125, 0.75, 0.125, 0.875, 0.25, 0.875, 0.375, 0.75, 0.375, 0.75, 0.25, 0.875, 0.5, 0.875, 0.625, 0.75, 0.625, 0.75, 0.5, 0.75, 0.75, 0.75, 0.875, 0.625, 0.875, 0.625, 0.75, 0.75, 0.125, 0.75, 0.25, 0.625, 0.25, 0.625, 0.125, 0.75, 0.375, 0.75, 0.5, 0.625, 0.5, 0.625, 0.375, 0.75, 0.625, 0.75, 0.75, 0.625, 0.75, 0.625, 0.625, 0.75, 0.875, 0.6875, 1.0, 0.625, 0.875, 0.6875, 0.0, 0.75, 0.125, 0.625, 0.125, 0.75, 0.25, 0.75, 0.375, 0.625, 0.375, 0.625, 0.25, 0.75, 0.5, 0.75, 0.625, 0.625, 0.625, 0.625, 0.5, 0.625, 0.375, 0.625, 0.5, 0.5, 0.5, 0.5, 0.375, 0.625, 0.625, 0.625, 0.75, 0.5, 0.75, 0.5, 0.625, 0.625, 0.875, 0.5625, 1.0, 0.5, 0.875, 0.5625, 0.0, 0.625, 0.125, 0.5, 0.125, 0.625, 0.25, 0.625, 0.375, 0.5, 0.375, 0.5, 0.25, 0.625, 0.5, 0.625, 0.625, 0.5, 0.625, 0.5, 0.5, 0.625, 0.75, 0.625, 0.875, 0.5, 0.875, 0.5, 0.75, 0.625, 0.125, 0.625, 0.25, 0.5, 0.25, 0.5, 0.125, 0.4375, 0.0, 0.5, 0.125, 0.375, 0.125, 0.5, 0.25, 0.5, 0.375, 0.375, 0.375, 0.375, 0.25, 0.5, 0.5, 0.5, 0.625, 0.375, 0.625, 0.375, 0.5, 0.5, 0.75, 0.5, 0.875, 0.375, 0.875, 0.375, 0.75, 0.5, 0.125, 0.5, 0.25, 0.375, 0.25, 0.375, 0.125, 0.5, 0.375, 0.5, 0.5, 0.375, 0.5, 0.375, 0.375, 0.5, 0.625, 0.5, 0.75, 0.375, 0.75, 0.375, 0.625, 0.5, 0.875, 0.4375, 1.0, 0.375, 0.875, 0.375, 0.5, 0.375, 0.625, 0.25, 0.625, 0.25, 0.5, 0.375, 0.75, 0.375, 0.875, 0.25, 0.875, 0.25, 0.75, 0.375, 0.125, 0.375, 0.25, 0.25, 0.25, 0.25, 0.125, 0.375, 0.375, 0.375, 0.5, 0.25, 0.5, 0.25, 0.375, 0.375, 0.625, 0.375, 0.75, 0.25, 0.75, 0.25, 0.625, 0.375, 0.875, 0.3125, 1.0, 0.25, 0.875, 0.3125, 0.0, 0.375, 0.125, 0.25, 0.125, 0.375, 0.25, 0.375, 0.375, 0.25, 0.375, 0.25, 0.25, 0.25, 0.125, 0.25, 0.25, 0.125, 0.25, 0.125, 0.125, 0.25, 0.375, 0.25, 0.5, 0.125, 0.5, 0.125, 0.375, 0.25, 0.625, 0.25, 0.75, 0.125, 0.75, 0.125, 0.625, 0.25, 0.875, 0.1875, 1.0, 0.125, 0.875, 0.1875, 0.0, 0.25, 0.125, 0.125, 0.125, 0.25, 0.25, 0.25, 0.375, 0.125, 0.375, 0.125, 0.25, 0.25, 0.5, 0.25, 0.625, 0.125, 0.625, 0.125, 0.5, 0.25, 0.75, 0.25, 0.875, 0.125, 0.875, 0.125, 0.75, 0.125, 0.625, 0.125, 0.75, 0.0, 0.75, 0.0, 0.625, 0.125, 0.875, 0.0625, 1.0, 0.0, 0.875, 0.0625, 0.0, 0.125, 0.125, 0.0, 0.125, 0.125, 0.25, 0.125, 0.375, 0.0, 0.375, 0.0, 0.25, 0.125, 0.5, 0.125, 0.625, 0.0, 0.625, 0.0, 0.5, 0.125, 0.75, 0.125, 0.875, 0.0, 0.875, 0.0, 0.75, 0.125, 0.125, 0.125, 0.25, 0.0, 0.25, 0.0, 0.125, 0.125, 0.375, 0.125, 0.5, 0.0, 0.5, 0.0, 0.375, 0.9375, 0.0, 1.0, 0.125, 0.875, 0.125, 1.0, 0.25, 1.0, 0.375, 0.875, 0.375, 0.875, 0.25, 1.0, 0.5, 1.0, 0.625, 0.875, 0.625, 0.875, 0.5, 1.0, 0.75, 1.0, 0.875, 0.875, 0.875, 0.875, 0.75, 1.0, 0.125, 1.0, 0.25, 0.875, 0.25, 0.875, 0.125, 1.0, 0.375, 1.0, 0.5, 0.875, 0.5, 0.875, 0.375, 1.0, 0.625, 1.0, 0.75, 0.875, 0.75, 0.875, 0.625, 1.0, 0.875, 0.9375, 1.0, 0.875, 0.875, 0.875, 0.75, 0.875, 0.875, 0.75, 0.875, 0.75, 0.75, 0.875, 0.125, 0.875, 0.25, 0.75, 0.25, 0.75, 0.125, 0.875, 0.375, 0.875, 0.5, 0.75, 0.5, 0.75, 0.375, 0.875, 0.625, 0.875, 0.75, 0.75, 0.75, 0.75, 0.625, 0.875, 0.875, 0.8125, 1.0, 0.75, 0.875, 0.8125, 0.0, 0.875, 0.125, 0.75, 0.125, 0.875, 0.25, 0.875, 0.375, 0.75, 0.375, 0.75, 0.25, 0.875, 0.5, 0.875, 0.625, 0.75, 0.625, 0.75, 0.5, 0.75, 0.75, 0.75, 0.875, 0.625, 0.875, 0.625, 0.75, 0.75, 0.125, 0.75, 0.25, 0.625, 0.25, 0.625, 0.125, 0.75, 0.375, 0.75, 0.5, 0.625, 0.5, 0.625, 0.375, 0.75, 0.625, 0.75, 0.75, 0.625, 0.75, 0.625, 0.625, 0.75, 0.875, 0.6875, 1.0, 0.625, 0.875, 0.6875, 0.0, 0.75, 0.125, 0.625, 0.125, 0.75, 0.25, 0.75, 0.375, 0.625, 0.375, 0.625, 0.25, 0.75, 0.5, 0.75, 0.625, 0.625, 0.625, 0.625, 0.5, 0.625, 0.375, 0.625, 0.5, 0.5, 0.5, 0.5, 0.375, 0.625, 0.625, 0.625, 0.75, 0.5, 0.75, 0.5, 0.625, 0.625, 0.875, 0.5625, 1.0, 0.5, 0.875, 0.5625, 0.0, 0.625, 0.125, 0.5, 0.125, 0.625, 0.25, 0.625, 0.375, 0.5, 0.375, 0.5, 0.25, 0.625, 0.5, 0.625, 0.625, 0.5, 0.625, 0.5, 0.5, 0.625, 0.75, 0.625, 0.875, 0.5, 0.875, 0.5, 0.75, 0.625, 0.125, 0.625, 0.25, 0.5, 0.25, 0.5, 0.125, 0.4375, 0.0, 0.5, 0.125, 0.375, 0.125, 0.5, 0.25, 0.5, 0.375, 0.375, 0.375, 0.375, 0.25, 0.5, 0.5, 0.5, 0.625, 0.375, 0.625, 0.375, 0.5, 0.5, 0.75, 0.5, 0.875, 0.375, 0.875, 0.375, 0.75, 0.5, 0.125, 0.5, 0.25, 0.375, 0.25, 0.375, 0.125, 0.5, 0.375, 0.5, 0.5, 0.375, 0.5, 0.375, 0.375, 0.5, 0.625, 0.5, 0.75, 0.375, 0.75, 0.375, 0.625, 0.5, 0.875, 0.4375, 1.0, 0.375, 0.875, 0.375, 0.5, 0.375, 0.625, 0.25, 0.625, 0.25, 0.5, 0.375, 0.75, 0.375, 0.875, 0.25, 0.875, 0.25, 0.75, 0.375, 0.125, 0.375, 0.25, 0.25, 0.25, 0.25, 0.125, 0.375, 0.375, 0.375, 0.5, 0.25, 0.5, 0.25, 0.375, 0.375, 0.625, 0.375, 0.75, 0.25, 0.75, 0.25, 0.625, 0.375, 0.875, 0.3125, 1.0, 0.25, 0.875, 0.3125, 0.0, 0.375, 0.125, 0.25, 0.125, 0.375, 0.25, 0.375, 0.375, 0.25, 0.375, 0.25, 0.25, 0.25, 0.125, 0.25, 0.25, 0.125, 0.25, 0.125, 0.125, 0.25, 0.375, 0.25, 0.5, 0.125, 0.5, 0.125, 0.375, 0.25, 0.625, 0.25, 0.75, 0.125, 0.75, 0.125, 0.625, 0.25, 0.875, 0.1875, 1.0, 0.125, 0.875, 0.1875, 0.0, 0.25, 0.125, 0.125, 0.125, 0.25, 0.25, 0.25, 0.375, 0.125, 0.375, 0.125, 0.25, 0.25, 0.5, 0.25, 0.625, 0.125, 0.625, 0.125, 0.5, 0.25, 0.75, 0.25, 0.875, 0.125, 0.875, 0.125, 0.75, 0.125, 0.625, 0.125, 0.75, 0.0, 0.75, 0.0, 0.625, 0.125, 0.875, 0.0625, 1.0, 0.0, 0.875, 0.0625, 0.0, 0.125, 0.125, 0.0, 0.125, 0.125, 0.25, 0.125, 0.375, 0.0, 0.375, 0.0, 0.25, 0.125, 0.5, 0.125, 0.625, 0.0, 0.625, 0.0, 0.5, 0.125, 0.75, 0.125, 0.875, 0.0, 0.875, 0.0, 0.75, 0.125, 0.125, 0.125, 0.25, 0.0, 0.25, 0.0, 0.125, 0.125, 0.375, 0.125, 0.5, 0.0, 0.5, 0.0, 0.375, 0.9375, 0.0, 1.0, 0.125, 0.875, 0.125, 1.0, 0.25, 1.0, 0.375, 0.875, 0.375, 0.875, 0.25, 1.0, 0.5, 1.0, 0.625, 0.875, 0.625, 0.875, 0.5, 1.0, 0.75, 1.0, 0.875, 0.875, 0.875, 0.875, 0.75, 1.0, 0.125, 1.0, 0.25, 0.875, 0.25, 0.875, 0.125, 1.0, 0.375, 1.0, 0.5, 0.875, 0.5, 0.875, 0.375, 1.0, 0.625, 1.0, 0.75, 0.875, 0.75, 0.875, 0.625, 1.0, 0.875, 0.9375, 1.0, 0.875, 0.875, 0.875, 0.75, 0.875, 0.875, 0.75, 0.875, 0.75, 0.75, 0.875, 0.125, 0.875, 0.25, 0.75, 0.25, 0.75, 0.125, 0.875, 0.375, 0.875, 0.5, 0.75, 0.5, 0.75, 0.375, 0.875, 0.625, 0.875, 0.75, 0.75, 0.75, 0.75, 0.625, 0.875, 0.875, 0.8125, 1.0, 0.75, 0.875, 0.8125, 0.0, 0.875, 0.125, 0.75, 0.125, 0.875, 0.25, 0.875, 0.375, 0.75, 0.375, 0.75, 0.25, 0.875, 0.5, 0.875, 0.625, 0.75, 0.625, 0.75, 0.5, 0.75, 0.75, 0.75, 0.875, 0.625, 0.875, 0.625, 0.75, 0.75, 0.125, 0.75, 0.25, 0.625, 0.25, 0.625, 0.125, 0.75, 0.375, 0.75, 0.5, 0.625, 0.5, 0.625, 0.375, 0.75, 0.625, 0.75, 0.75, 0.625, 0.75, 0.625, 0.625, 0.75, 0.875, 0.6875, 1.0, 0.625, 0.875, 0.6875, 0.0, 0.75, 0.125, 0.625, 0.125, 0.75, 0.25, 0.75, 0.375, 0.625, 0.375, 0.625, 0.25, 0.75, 0.5, 0.75, 0.625, 0.625, 0.625, 0.625, 0.5, 0.625, 0.375, 0.625, 0.5, 0.5, 0.5, 0.5, 0.375, 0.625, 0.625, 0.625, 0.75, 0.5, 0.75, 0.5, 0.625, 0.625, 0.875, 0.5625, 1.0, 0.5, 0.875, 0.5625, 0.0, 0.625, 0.125, 0.5, 0.125, 0.625, 0.25, 0.625, 0.375, 0.5, 0.375, 0.5, 0.25, 0.625, 0.5, 0.625, 0.625, 0.5, 0.625, 0.5, 0.5, 0.625, 0.75, 0.625, 0.875, 0.5, 0.875, 0.5, 0.75, 0.625, 0.125, 0.625, 0.25, 0.5, 0.25, 0.5, 0.125, 0.4375, 0.0, 0.5, 0.125, 0.375, 0.125, 0.5, 0.25, 0.5, 0.375, 0.375, 0.375, 0.375, 0.25, 0.5, 0.5, 0.5, 0.625, 0.375, 0.625, 0.375, 0.5, 0.5, 0.75, 0.5, 0.875, 0.375, 0.875, 0.375, 0.75, 0.5, 0.125, 0.5, 0.25, 0.375, 0.25, 0.375, 0.125, 0.5, 0.375, 0.5, 0.5, 0.375, 0.5, 0.375, 0.375, 0.5, 0.625, 0.5, 0.75, 0.375, 0.75, 0.375, 0.625, 0.5, 0.875, 0.4375, 1.0, 0.375, 0.875, 0.375, 0.5, 0.375, 0.625, 0.25, 0.625, 0.25, 0.5, 0.375, 0.75, 0.375, 0.875, 0.25, 0.875, 0.25, 0.75, 0.375, 0.125, 0.375, 0.25, 0.25, 0.25, 0.25, 0.125, 0.375, 0.375, 0.375, 0.5, 0.25, 0.5, 0.25, 0.375, 0.375, 0.625, 0.375, 0.75, 0.25, 0.75, 0.25, 0.625, 0.375, 0.875, 0.3125, 1.0, 0.25, 0.875, 0.3125, 0.0, 0.375, 0.125, 0.25, 0.125, 0.375, 0.25, 0.375, 0.375, 0.25, 0.375, 0.25, 0.25, 0.25, 0.125, 0.25, 0.25, 0.125, 0.25, 0.125, 0.125, 0.25, 0.375, 0.25, 0.5, 0.125, 0.5, 0.125, 0.375, 0.25, 0.625, 0.25, 0.75, 0.125, 0.75, 0.125, 0.625, 0.25, 0.875, 0.1875, 1.0, 0.125, 0.875, 0.1875, 0.0, 0.25, 0.125, 0.125, 0.125, 0.25, 0.25, 0.25, 0.375, 0.125, 0.375, 0.125, 0.25, 0.25, 0.5, 0.25, 0.625, 0.125, 0.625, 0.125, 0.5, 0.25, 0.75, 0.25, 0.875, 0.125, 0.875, 0.125, 0.75, 0.125, 0.625, 0.125, 0.75, 0.0, 0.75, 0.0, 0.625, 0.125, 0.875, 0.0625, 1.0, 0.0, 0.875, 0.0625, 0.0, 0.125, 0.125, 0.0, 0.125, 0.125, 0.25, 0.125, 0.375, 0.0, 0.375, 0.0, 0.25, 0.125, 0.5, 0.125, 0.625, 0.0, 0.625, 0.0, 0.5, 0.125, 0.75, 0.125, 0.875, 0.0, 0.875, 0.0, 0.75, 0.125, 0.125, 0.125, 0.25, 0.0, 0.25, 0.0, 0.125, 0.125, 0.375, 0.125, 0.5, 0.0, 0.5, 0.0, 0.375, 0.9375, 0.0, 1.0, 0.125, 0.875, 0.125, 1.0, 0.25, 1.0, 0.375, 0.875, 0.375, 0.875, 0.25, 1.0, 0.5, 1.0, 0.625, 0.875, 0.625, 0.875, 0.5, 1.0, 0.75, 1.0, 0.875, 0.875, 0.875, 0.875, 0.75, 1.0, 0.125, 1.0, 0.25, 0.875, 0.25, 0.875, 0.125, 1.0, 0.375, 1.0, 0.5, 0.875, 0.5, 0.875, 0.375, 1.0, 0.625, 1.0, 0.75, 0.875, 0.75, 0.875, 0.625, 1.0, 0.875, 0.9375, 1.0, 0.875, 0.875, 0.875, 0.75, 0.875, 0.875, 0.75, 0.875, 0.75, 0.75, 0.875, 0.125, 0.875, 0.25, 0.75, 0.25, 0.75, 0.125, 0.875, 0.375, 0.875, 0.5, 0.75, 0.5, 0.75, 0.375, 0.875, 0.625, 0.875, 0.75, 0.75, 0.75, 0.75, 0.625, 0.875, 0.875, 0.8125, 1.0, 0.75, 0.875, 0.8125, 0.0, 0.875, 0.125, 0.75, 0.125, 0.875, 0.25, 0.875, 0.375, 0.75, 0.375, 0.75, 0.25, 0.875, 0.5, 0.875, 0.625, 0.75, 0.625, 0.75, 0.5, 0.75, 0.75, 0.75, 0.875, 0.625, 0.875, 0.625, 0.75, 0.75, 0.125, 0.75, 0.25, 0.625, 0.25, 0.625, 0.125, 0.75, 0.375, 0.75, 0.5, 0.625, 0.5, 0.625, 0.375, 0.75, 0.625, 0.75, 0.75, 0.625, 0.75, 0.625, 0.625, 0.75, 0.875, 0.6875, 1.0, 0.625, 0.875, 0.6875, 0.0, 0.75, 0.125, 0.625, 0.125, 0.75, 0.25, 0.75, 0.375, 0.625, 0.375, 0.625, 0.25, 0.75, 0.5, 0.75, 0.625, 0.625, 0.625, 0.625, 0.5, 0.625, 0.375, 0.625, 0.5, 0.5, 0.5, 0.5, 0.375, 0.625, 0.625, 0.625, 0.75, 0.5, 0.75, 0.5, 0.625, 0.625, 0.875, 0.5625, 1.0, 0.5, 0.875, 0.5625, 0.0, 0.625, 0.125, 0.5, 0.125, 0.625, 0.25, 0.625, 0.375, 0.5, 0.375, 0.5, 0.25, 0.625, 0.5, 0.625, 0.625, 0.5, 0.625, 0.5, 0.5, 0.625, 0.75, 0.625, 0.875, 0.5, 0.875, 0.5, 0.75, 0.625, 0.125, 0.625, 0.25, 0.5, 0.25, 0.5, 0.125, 0.4375, 0.0, 0.5, 0.125, 0.375, 0.125, 0.5, 0.25, 0.5, 0.375, 0.375, 0.375, 0.375, 0.25, 0.5, 0.5, 0.5, 0.625, 0.375, 0.625, 0.375, 0.5, 0.5, 0.75, 0.5, 0.875, 0.375, 0.875, 0.375, 0.75, 0.5, 0.125, 0.5, 0.25, 0.375, 0.25, 0.375, 0.125, 0.5, 0.375, 0.5, 0.5, 0.375, 0.5, 0.375, 0.375, 0.5, 0.625, 0.5, 0.75, 0.375, 0.75, 0.375, 0.625, 0.5, 0.875, 0.4375, 1.0, 0.375, 0.875, 0.375, 0.5, 0.375, 0.625, 0.25, 0.625, 0.25, 0.5, 0.375, 0.75, 0.375, 0.875, 0.25, 0.875, 0.25, 0.75, 0.375, 0.125, 0.375, 0.25, 0.25, 0.25, 0.25, 0.125, 0.375, 0.375, 0.375, 0.5, 0.25, 0.5, 0.25, 0.375, 0.375, 0.625, 0.375, 0.75, 0.25, 0.75, 0.25, 0.625, 0.375, 0.875, 0.3125, 1.0, 0.25, 0.875, 0.3125, 0.0, 0.375, 0.125, 0.25, 0.125, 0.375, 0.25, 0.375, 0.375, 0.25, 0.375, 0.25, 0.25, 0.25, 0.125, 0.25, 0.25, 0.125, 0.25, 0.125, 0.125, 0.25, 0.375, 0.25, 0.5, 0.125, 0.5, 0.125, 0.375, 0.25, 0.625, 0.25, 0.75, 0.125, 0.75, 0.125, 0.625, 0.25, 0.875, 0.1875, 1.0, 0.125, 0.875, 0.1875, 0.0, 0.25, 0.125, 0.125, 0.125, 0.25, 0.25, 0.25, 0.375, 0.125, 0.375, 0.125, 0.25, 0.25, 0.5, 0.25, 0.625, 0.125, 0.625, 0.125, 0.5, 0.25, 0.75, 0.25, 0.875, 0.125, 0.875, 0.125, 0.75, 0.125, 0.625, 0.125, 0.75, 0.0, 0.75, 0.0, 0.625, 0.125, 0.875, 0.0625, 1.0, 0.0, 0.875, 0.0625, 0.0, 0.125, 0.125, 0.0, 0.125, 0.125, 0.25, 0.125, 0.375, 0.0, 0.375, 0.0, 0.25, 0.125, 0.5, 0.125, 0.625, 0.0, 0.625, 0.0, 0.5, 0.125, 0.75, 0.125, 0.875, 0.0, 0.875, 0.0, 0.75, 0.125, 0.125, 0.125, 0.25, 0.0, 0.25, 0.0, 0.125, 0.125, 0.375, 0.125, 0.5, 0.0, 0.5, 0.0, 0.375, 0.9375, 0.0, 1.0, 0.125, 0.875, 0.125, 1.0, 0.25, 1.0, 0.375, 0.875, 0.375, 0.875, 0.25, 1.0, 0.5, 1.0, 0.625, 0.875, 0.625, 0.875, 0.5, 1.0, 0.75, 1.0, 0.875, 0.875, 0.875, 0.875, 0.75, 1.0, 0.125, 1.0, 0.25, 0.875, 0.25, 0.875, 0.125, 1.0, 0.375, 1.0, 0.5, 0.875, 0.5, 0.875, 0.375, 1.0, 0.625, 1.0, 0.75, 0.875, 0.75, 0.875, 0.625, 1.0, 0.875, 0.9375, 1.0, 0.875, 0.875, 0.875, 0.75, 0.875, 0.875, 0.75, 0.875, 0.75, 0.75, 0.875, 0.125, 0.875, 0.25, 0.75, 0.25, 0.75, 0.125, 0.875, 0.375, 0.875, 0.5, 0.75, 0.5, 0.75, 0.375, 0.875, 0.625, 0.875, 0.75, 0.75, 0.75, 0.75, 0.625, 0.875, 0.875, 0.8125, 1.0, 0.75, 0.875, 0.8125, 0.0, 0.875, 0.125, 0.75, 0.125, 0.875, 0.25, 0.875, 0.375, 0.75, 0.375, 0.75, 0.25, 0.875, 0.5, 0.875, 0.625, 0.75, 0.625, 0.75, 0.5, 0.75, 0.75, 0.75, 0.875, 0.625, 0.875, 0.625, 0.75, 0.75, 0.125, 0.75, 0.25, 0.625, 0.25, 0.625, 0.125, 0.75, 0.375, 0.75, 0.5, 0.625, 0.5, 0.625, 0.375, 0.75, 0.625, 0.75, 0.75, 0.625, 0.75, 0.625, 0.625, 0.75, 0.875, 0.6875, 1.0, 0.625, 0.875, 0.6875, 0.0, 0.75, 0.125, 0.625, 0.125, 0.75, 0.25, 0.75, 0.375, 0.625, 0.375, 0.625, 0.25, 0.75, 0.5, 0.75, 0.625, 0.625, 0.625, 0.625, 0.5, 0.625, 0.375, 0.625, 0.5, 0.5, 0.5, 0.5, 0.375, 0.625, 0.625, 0.625, 0.75, 0.5, 0.75, 0.5, 0.625, 0.625, 0.875, 0.5625, 1.0, 0.5, 0.875, 0.5625, 0.0, 0.625, 0.125, 0.5, 0.125, 0.625, 0.25, 0.625, 0.375, 0.5, 0.375, 0.5, 0.25, 0.625, 0.5, 0.625, 0.625, 0.5, 0.625, 0.5, 0.5, 0.625, 0.75, 0.625, 0.875, 0.5, 0.875, 0.5, 0.75, 0.625, 0.125, 0.625, 0.25, 0.5, 0.25, 0.5, 0.125, 0.4375, 0.0, 0.5, 0.125, 0.375, 0.125, 0.5, 0.25, 0.5, 0.375, 0.375, 0.375, 0.375, 0.25, 0.5, 0.5, 0.5, 0.625, 0.375, 0.625, 0.375, 0.5, 0.5, 0.75, 0.5, 0.875, 0.375, 0.875, 0.375, 0.75, 0.5, 0.125, 0.5, 0.25, 0.375, 0.25, 0.375, 0.125, 0.5, 0.375, 0.5, 0.5, 0.375, 0.5, 0.375, 0.375, 0.5, 0.625, 0.5, 0.75, 0.375, 0.75, 0.375, 0.625, 0.5, 0.875, 0.4375, 1.0, 0.375, 0.875, 0.375, 0.5, 0.375, 0.625, 0.25, 0.625, 0.25, 0.5, 0.375, 0.75, 0.375, 0.875, 0.25, 0.875, 0.25, 0.75, 0.375, 0.125, 0.375, 0.25, 0.25, 0.25, 0.25, 0.125, 0.375, 0.375, 0.375, 0.5, 0.25, 0.5, 0.25, 0.375, 0.375, 0.625, 0.375, 0.75, 0.25, 0.75, 0.25, 0.625, 0.375, 0.875, 0.3125, 1.0, 0.25, 0.875, 0.3125, 0.0, 0.375, 0.125, 0.25, 0.125, 0.375, 0.25, 0.375, 0.375, 0.25, 0.375, 0.25, 0.25, 0.25, 0.125, 0.25, 0.25, 0.125, 0.25, 0.125, 0.125, 0.25, 0.375, 0.25, 0.5, 0.125, 0.5, 0.125, 0.375, 0.25, 0.625, 0.25, 0.75, 0.125, 0.75, 0.125, 0.625, 0.25, 0.875, 0.1875, 1.0, 0.125, 0.875, 0.1875, 0.0, 0.25, 0.125, 0.125, 0.125, 0.25, 0.25, 0.25, 0.375, 0.125, 0.375, 0.125, 0.25, 0.25, 0.5, 0.25, 0.625, 0.125, 0.625, 0.125, 0.5, 0.25, 0.75, 0.25, 0.875, 0.125, 0.875, 0.125, 0.75, 0.125, 0.625, 0.125, 0.75, 0.0, 0.75, 0.0, 0.625, 0.125, 0.875, 0.0625, 1.0, 0.0, 0.875, 0.0625, 0.0, 0.125, 0.125, 0.0, 0.125, 0.125, 0.25, 0.125, 0.375, 0.0, 0.375, 0.0, 0.25, 0.125, 0.5, 0.125, 0.625, 0.0, 0.625, 0.0, 0.5, 0.125, 0.75, 0.125, 0.875, 0.0, 0.875, 0.0, 0.75, 0.125, 0.125, 0.125, 0.25, 0.0, 0.25, 0.0, 0.125, 0.125, 0.375, 0.125, 0.5, 0.0, 0.5, 0.0, 0.375, 0.9375, 0.0, 1.0, 0.125, 0.875, 0.125, 1.0, 0.25, 1.0, 0.375, 0.875, 0.375, 0.875, 0.25, 1.0, 0.5, 1.0, 0.625, 0.875, 0.625, 0.875, 0.5, 1.0, 0.75, 1.0, 0.875, 0.875, 0.875, 0.875, 0.75, 1.0, 0.125, 1.0, 0.25, 0.875, 0.25, 0.875, 0.125, 1.0, 0.375, 1.0, 0.5, 0.875, 0.5, 0.875, 0.375, 1.0, 0.625, 1.0, 0.75, 0.875, 0.75, 0.875, 0.625, 1.0, 0.875, 0.9375, 1.0, 0.875, 0.875, 0.875, 0.75, 0.875, 0.875, 0.75, 0.875, 0.75, 0.75, 0.875, 0.125, 0.875, 0.25, 0.75, 0.25, 0.75, 0.125, 0.875, 0.375, 0.875, 0.5, 0.75, 0.5, 0.75, 0.375, 0.875, 0.625, 0.875, 0.75, 0.75, 0.75, 0.75, 0.625, 0.875, 0.875, 0.8125, 1.0, 0.75, 0.875, 0.8125, 0.0, 0.875, 0.125, 0.75, 0.125, 0.875, 0.25, 0.875, 0.375, 0.75, 0.375, 0.75, 0.25, 0.875, 0.5, 0.875, 0.625, 0.75, 0.625, 0.75, 0.5, 0.75, 0.75, 0.75, 0.875, 0.625, 0.875, 0.625, 0.75, 0.75, 0.125, 0.75, 0.25, 0.625, 0.25, 0.625, 0.125, 0.75, 0.375, 0.75, 0.5, 0.625, 0.5, 0.625, 0.375, 0.75, 0.625, 0.75, 0.75, 0.625, 0.75, 0.625, 0.625, 0.75, 0.875, 0.6875, 1.0, 0.625, 0.875, 0.6875, 0.0, 0.75, 0.125, 0.625, 0.125, 0.75, 0.25, 0.75, 0.375, 0.625, 0.375, 0.625, 0.25, 0.75, 0.5, 0.75, 0.625, 0.625, 0.625, 0.625, 0.5, 0.625, 0.375, 0.625, 0.5, 0.5, 0.5, 0.5, 0.375, 0.625, 0.625, 0.625, 0.75, 0.5, 0.75, 0.5, 0.625, 0.625, 0.875, 0.5625, 1.0, 0.5, 0.875, 0.5625, 0.0, 0.625, 0.125, 0.5, 0.125, 0.625, 0.25, 0.625, 0.375, 0.5, 0.375, 0.5, 0.25, 0.625, 0.5, 0.625, 0.625, 0.5, 0.625, 0.5, 0.5, 0.625, 0.75, 0.625, 0.875, 0.5, 0.875, 0.5, 0.75, 0.625, 0.125, 0.625, 0.25, 0.5, 0.25, 0.5, 0.125, 0.4375, 0.0, 0.5, 0.125, 0.375, 0.125, 0.5, 0.25, 0.5, 0.375, 0.375, 0.375, 0.375, 0.25, 0.5, 0.5, 0.5, 0.625, 0.375, 0.625, 0.375, 0.5, 0.5, 0.75, 0.5, 0.875, 0.375, 0.875, 0.375, 0.75, 0.5, 0.125, 0.5, 0.25, 0.375, 0.25, 0.375, 0.125, 0.5, 0.375, 0.5, 0.5, 0.375, 0.5, 0.375, 0.375, 0.5, 0.625, 0.5, 0.75, 0.375, 0.75, 0.375, 0.625, 0.5, 0.875, 0.4375, 1.0, 0.375, 0.875, 0.375, 0.5, 0.375, 0.625, 0.25, 0.625, 0.25, 0.5, 0.375, 0.75, 0.375, 0.875, 0.25, 0.875, 0.25, 0.75, 0.375, 0.125, 0.375, 0.25, 0.25, 0.25, 0.25, 0.125, 0.375, 0.375, 0.375, 0.5, 0.25, 0.5, 0.25, 0.375, 0.375, 0.625, 0.375, 0.75, 0.25, 0.75, 0.25, 0.625, 0.375, 0.875, 0.3125, 1.0, 0.25, 0.875, 0.3125, 0.0, 0.375, 0.125, 0.25, 0.125, 0.375, 0.25, 0.375, 0.375, 0.25, 0.375, 0.25, 0.25, 0.25, 0.125, 0.25, 0.25, 0.125, 0.25, 0.125, 0.125, 0.25, 0.375, 0.25, 0.5, 0.125, 0.5, 0.125, 0.375, 0.25, 0.625, 0.25, 0.75, 0.125, 0.75, 0.125, 0.625, 0.25, 0.875, 0.1875, 1.0, 0.125, 0.875, 0.1875, 0.0, 0.25, 0.125, 0.125, 0.125, 0.25, 0.25, 0.25, 0.375, 0.125, 0.375, 0.125, 0.25, 0.25, 0.5, 0.25, 0.625, 0.125, 0.625, 0.125, 0.5, 0.25, 0.75, 0.25, 0.875, 0.125, 0.875, 0.125, 0.75, 0.125, 0.625, 0.125, 0.75, 0.0, 0.75, 0.0, 0.625, 0.125, 0.875, 0.0625, 1.0, 0.0, 0.875, 0.0625, 0.0, 0.125, 0.125, 0.0, 0.125, 0.125, 0.25, 0.125, 0.375, 0.0, 0.375, 0.0, 0.25, 0.125, 0.5, 0.125, 0.625, 0.0, 0.625, 0.0, 0.5, 0.125, 0.75, 0.125, 0.875, 0.0, 0.875, 0.0, 0.75, 0.125, 0.125, 0.125, 0.25, 0.0, 0.25, 0.0, 0.125, 0.125, 0.375, 0.125, 0.5, 0.0, 0.5, 0.0, 0.375, 0.9375, 0.0, 1.0, 0.125, 0.875, 0.125, 1.0, 0.25, 1.0, 0.375, 0.875, 0.375, 0.875, 0.25, 1.0, 0.5, 1.0, 0.625, 0.875, 0.625, 0.875, 0.5, 1.0, 0.75, 1.0, 0.875, 0.875, 0.875, 0.875, 0.75, 1.0, 0.125, 1.0, 0.25, 0.875, 0.25, 0.875, 0.125, 1.0, 0.375, 1.0, 0.5, 0.875, 0.5, 0.875, 0.375, 1.0, 0.625, 1.0, 0.75, 0.875, 0.75, 0.875, 0.625, 1.0, 0.875, 0.9375, 1.0, 0.875, 0.875, 0.875, 0.75, 0.875, 0.875, 0.75, 0.875, 0.75, 0.75, 0.875, 0.125, 0.875, 0.25, 0.75, 0.25, 0.75, 0.125, 0.875, 0.375, 0.875, 0.5, 0.75, 0.5, 0.75, 0.375, 0.875, 0.625, 0.875, 0.75, 0.75, 0.75, 0.75, 0.625, 0.875, 0.875, 0.8125, 1.0, 0.75, 0.875, 0.8125, 0.0, 0.875, 0.125, 0.75, 0.125, 0.875, 0.25, 0.875, 0.375, 0.75, 0.375, 0.75, 0.25, 0.875, 0.5, 0.875, 0.625, 0.75, 0.625, 0.75, 0.5, 0.75, 0.75, 0.75, 0.875, 0.625, 0.875, 0.625, 0.75, 0.75, 0.125, 0.75, 0.25, 0.625, 0.25, 0.625, 0.125, 0.75, 0.375, 0.75, 0.5, 0.625, 0.5, 0.625, 0.375, 0.75, 0.625, 0.75, 0.75, 0.625, 0.75, 0.625, 0.625, 0.75, 0.875, 0.6875, 1.0, 0.625, 0.875, 0.6875, 0.0, 0.75, 0.125, 0.625, 0.125, 0.75, 0.25, 0.75, 0.375, 0.625, 0.375, 0.625, 0.25, 0.75, 0.5, 0.75, 0.625, 0.625, 0.625, 0.625, 0.5, 0.625, 0.375, 0.625, 0.5, 0.5, 0.5, 0.5, 0.375, 0.625, 0.625, 0.625, 0.75, 0.5, 0.75, 0.5, 0.625, 0.625, 0.875, 0.5625, 1.0, 0.5, 0.875, 0.5625, 0.0, 0.625, 0.125, 0.5, 0.125, 0.625, 0.25, 0.625, 0.375, 0.5, 0.375, 0.5, 0.25, 0.625, 0.5, 0.625, 0.625, 0.5, 0.625, 0.5, 0.5, 0.625, 0.75, 0.625, 0.875, 0.5, 0.875, 0.5, 0.75, 0.625, 0.125, 0.625, 0.25, 0.5, 0.25, 0.5, 0.125, 0.4375, 0.0, 0.5, 0.125, 0.375, 0.125, 0.5, 0.25, 0.5, 0.375, 0.375, 0.375, 0.375, 0.25, 0.5, 0.5, 0.5, 0.625, 0.375, 0.625, 0.375, 0.5, 0.5, 0.75, 0.5, 0.875, 0.375, 0.875, 0.375, 0.75, 0.5, 0.125, 0.5, 0.25, 0.375, 0.25, 0.375, 0.125, 0.5, 0.375, 0.5, 0.5, 0.375, 0.5, 0.375, 0.375, 0.5, 0.625, 0.5, 0.75, 0.375, 0.75, 0.375, 0.625, 0.5, 0.875, 0.4375, 1.0, 0.375, 0.875, 0.375, 0.5, 0.375, 0.625, 0.25, 0.625, 0.25, 0.5, 0.375, 0.75, 0.375, 0.875, 0.25, 0.875, 0.25, 0.75, 0.375, 0.125, 0.375, 0.25, 0.25, 0.25, 0.25, 0.125, 0.375, 0.375, 0.375, 0.5, 0.25, 0.5, 0.25, 0.375, 0.375, 0.625, 0.375, 0.75, 0.25, 0.75, 0.25, 0.625, 0.375, 0.875, 0.3125, 1.0, 0.25, 0.875, 0.3125, 0.0, 0.375, 0.125, 0.25, 0.125, 0.375, 0.25, 0.375, 0.375, 0.25, 0.375, 0.25, 0.25, 0.25, 0.125, 0.25, 0.25, 0.125, 0.25, 0.125, 0.125, 0.25, 0.375, 0.25, 0.5, 0.125, 0.5, 0.125, 0.375, 0.25, 0.625, 0.25, 0.75, 0.125, 0.75, 0.125, 0.625, 0.25, 0.875, 0.1875, 1.0, 0.125, 0.875, 0.1875, 0.0, 0.25, 0.125, 0.125, 0.125, 0.25, 0.25, 0.25, 0.375, 0.125, 0.375, 0.125, 0.25, 0.25, 0.5, 0.25, 0.625, 0.125, 0.625, 0.125, 0.5, 0.25, 0.75, 0.25, 0.875, 0.125, 0.875, 0.125, 0.75, 0.125, 0.625, 0.125, 0.75, 0.0, 0.75, 0.0, 0.625, 0.125, 0.875, 0.0625, 1.0, 0.0, 0.875, 0.0625, 0.0, 0.125, 0.125, 0.0, 0.125, 0.125, 0.25, 0.125, 0.375, 0.0, 0.375, 0.0, 0.25, 0.125, 0.5, 0.125, 0.625, 0.0, 0.625, 0.0, 0.5, 0.125, 0.75, 0.125, 0.875, 0.0, 0.875, 0.0, 0.75, 0.125, 0.125, 0.125, 0.25, 0.0, 0.25, 0.0, 0.125, 0.125, 0.375, 0.125, 0.5, 0.0, 0.5, 0.0, 0.375, 0.9375, 0.0, 1.0, 0.125, 0.875, 0.125, 1.0, 0.25, 1.0, 0.375, 0.875, 0.375, 0.875, 0.25, 1.0, 0.5, 1.0, 0.625, 0.875, 0.625, 0.875, 0.5, 1.0, 0.75, 1.0, 0.875, 0.875, 0.875, 0.875, 0.75, 1.0, 0.125, 1.0, 0.25, 0.875, 0.25, 0.875, 0.125, 1.0, 0.375, 1.0, 0.5, 0.875, 0.5, 0.875, 0.375, 1.0, 0.625, 1.0, 0.75, 0.875, 0.75, 0.875, 0.625, 1.0, 0.875, 0.9375, 1.0, 0.875, 0.875, 0.875, 0.75, 0.875, 0.875, 0.75, 0.875, 0.75, 0.75, 0.875, 0.125, 0.875, 0.25, 0.75, 0.25, 0.75, 0.125, 0.875, 0.375, 0.875, 0.5, 0.75, 0.5, 0.75, 0.375, 0.875, 0.625, 0.875, 0.75, 0.75, 0.75, 0.75, 0.625, 0.875, 0.875, 0.8125, 1.0, 0.75, 0.875, 0.8125, 0.0, 0.875, 0.125, 0.75, 0.125, 0.875, 0.25, 0.875, 0.375, 0.75, 0.375, 0.75, 0.25, 0.875, 0.5, 0.875, 0.625, 0.75, 0.625, 0.75, 0.5, 0.75, 0.75, 0.75, 0.875, 0.625, 0.875, 0.625, 0.75, 0.75, 0.125, 0.75, 0.25, 0.625, 0.25, 0.625, 0.125, 0.75, 0.375, 0.75, 0.5, 0.625, 0.5, 0.625, 0.375, 0.75, 0.625, 0.75, 0.75, 0.625, 0.75, 0.625, 0.625, 0.75, 0.875, 0.6875, 1.0, 0.625, 0.875, 0.6875, 0.0, 0.75, 0.125, 0.625, 0.125, 0.75, 0.25, 0.75, 0.375, 0.625, 0.375, 0.625, 0.25, 0.75, 0.5, 0.75, 0.625, 0.625, 0.625, 0.625, 0.5, 0.625, 0.375, 0.625, 0.5, 0.5, 0.5, 0.5, 0.375, 0.625, 0.625, 0.625, 0.75, 0.5, 0.75, 0.5, 0.625, 0.625, 0.875, 0.5625, 1.0, 0.5, 0.875, 0.5625, 0.0, 0.625, 0.125, 0.5, 0.125, 0.625, 0.25, 0.625, 0.375, 0.5, 0.375, 0.5, 0.25, 0.625, 0.5, 0.625, 0.625, 0.5, 0.625, 0.5, 0.5, 0.625, 0.75, 0.625, 0.875, 0.5, 0.875, 0.5, 0.75, 0.625, 0.125, 0.625, 0.25, 0.5, 0.25, 0.5, 0.125, 0.4375, 0.0, 0.5, 0.125, 0.375, 0.125, 0.5, 0.25, 0.5, 0.375, 0.375, 0.375, 0.375, 0.25, 0.5, 0.5, 0.5, 0.625, 0.375, 0.625, 0.375, 0.5, 0.5, 0.75, 0.5, 0.875, 0.375, 0.875, 0.375, 0.75, 0.5, 0.125, 0.5, 0.25, 0.375, 0.25, 0.375, 0.125, 0.5, 0.375, 0.5, 0.5, 0.375, 0.5, 0.375, 0.375, 0.5, 0.625, 0.5, 0.75, 0.375, 0.75, 0.375, 0.625, 0.5, 0.875, 0.4375, 1.0, 0.375, 0.875, 0.375, 0.5, 0.375, 0.625, 0.25, 0.625, 0.25, 0.5, 0.375, 0.75, 0.375, 0.875, 0.25, 0.875, 0.25, 0.75, 0.375, 0.125, 0.375, 0.25, 0.25, 0.25, 0.25, 0.125, 0.375, 0.375, 0.375, 0.5, 0.25, 0.5, 0.25, 0.375, 0.375, 0.625, 0.375, 0.75, 0.25, 0.75, 0.25, 0.625, 0.375, 0.875, 0.3125, 1.0, 0.25, 0.875, 0.3125, 0.0, 0.375, 0.125, 0.25, 0.125, 0.375, 0.25, 0.375, 0.375, 0.25, 0.375, 0.25, 0.25, 0.25, 0.125, 0.25, 0.25, 0.125, 0.25, 0.125, 0.125, 0.25, 0.375, 0.25, 0.5, 0.125, 0.5, 0.125, 0.375, 0.25, 0.625, 0.25, 0.75, 0.125, 0.75, 0.125, 0.625, 0.25, 0.875, 0.1875, 1.0, 0.125, 0.875, 0.1875, 0.0, 0.25, 0.125, 0.125, 0.125, 0.25, 0.25, 0.25, 0.375, 0.125, 0.375, 0.125, 0.25, 0.25, 0.5, 0.25, 0.625, 0.125, 0.625, 0.125, 0.5, 0.25, 0.75, 0.25, 0.875, 0.125, 0.875, 0.125, 0.75, 0.125, 0.625, 0.125, 0.75, 0.0, 0.75, 0.0, 0.625, 0.125, 0.875, 0.0625, 1.0, 0.0, 0.875, 0.0625, 0.0, 0.125, 0.125, 0.0, 0.125, 0.125, 0.25, 0.125, 0.375, 0.0, 0.375, 0.0, 0.25, 0.125, 0.5, 0.125, 0.625, 0.0, 0.625, 0.0, 0.5, 0.125, 0.75, 0.125, 0.875, 0.0, 0.875, 0.0, 0.75, 0.125, 0.125, 0.125, 0.25, 0.0, 0.25, 0.0, 0.125, 0.125, 0.375, 0.125, 0.5, 0.0, 0.5, 0.0, 0.375, 0.9375, 0.0, 1.0, 0.125, 0.875, 0.125, 1.0, 0.25, 1.0, 0.375, 0.875, 0.375, 0.875, 0.25, 1.0, 0.5, 1.0, 0.625, 0.875, 0.625, 0.875, 0.5, 1.0, 0.75, 1.0, 0.875, 0.875, 0.875, 0.875, 0.75, 1.0, 0.125, 1.0, 0.25, 0.875, 0.25, 0.875, 0.125, 1.0, 0.375, 1.0, 0.5, 0.875, 0.5, 0.875, 0.375, 1.0, 0.625, 1.0, 0.75, 0.875, 0.75, 0.875, 0.625, 1.0, 0.875, 0.9375, 1.0, 0.875, 0.875, 0.875, 0.75, 0.875, 0.875, 0.75, 0.875, 0.75, 0.75, 0.875, 0.125, 0.875, 0.25, 0.75, 0.25, 0.75, 0.125, 0.875, 0.375, 0.875, 0.5, 0.75, 0.5, 0.75, 0.375, 0.875, 0.625, 0.875, 0.75, 0.75, 0.75, 0.75, 0.625, 0.875, 0.875, 0.8125, 1.0, 0.75, 0.875, 0.8125, 0.0, 0.875, 0.125, 0.75, 0.125, 0.875, 0.25, 0.875, 0.375, 0.75, 0.375, 0.75, 0.25, 0.875, 0.5, 0.875, 0.625, 0.75, 0.625, 0.75, 0.5, 0.75, 0.75, 0.75, 0.875, 0.625, 0.875, 0.625, 0.75, 0.75, 0.125, 0.75, 0.25, 0.625, 0.25, 0.625, 0.125, 0.75, 0.375, 0.75, 0.5, 0.625, 0.5, 0.625, 0.375, 0.75, 0.625, 0.75, 0.75, 0.625, 0.75, 0.625, 0.625, 0.75, 0.875, 0.6875, 1.0, 0.625, 0.875, 0.6875, 0.0, 0.75, 0.125, 0.625, 0.125, 0.75, 0.25, 0.75, 0.375, 0.625, 0.375, 0.625, 0.25, 0.75, 0.5, 0.75, 0.625, 0.625, 0.625, 0.625, 0.5, 0.625, 0.375, 0.625, 0.5, 0.5, 0.5, 0.5, 0.375, 0.625, 0.625, 0.625, 0.75, 0.5, 0.75, 0.5, 0.625, 0.625, 0.875, 0.5625, 1.0, 0.5, 0.875, 0.5625, 0.0, 0.625, 0.125, 0.5, 0.125, 0.625, 0.25, 0.625, 0.375, 0.5, 0.375, 0.5, 0.25, 0.625, 0.5, 0.625, 0.625, 0.5, 0.625, 0.5, 0.5, 0.625, 0.75, 0.625, 0.875, 0.5, 0.875, 0.5, 0.75, 0.625, 0.125, 0.625, 0.25, 0.5, 0.25, 0.5, 0.125, 0.4375, 0.0, 0.5, 0.125, 0.375, 0.125, 0.5, 0.25, 0.5, 0.375, 0.375, 0.375, 0.375, 0.25, 0.5, 0.5, 0.5, 0.625, 0.375, 0.625, 0.375, 0.5, 0.5, 0.75, 0.5, 0.875, 0.375, 0.875, 0.375, 0.75, 0.5, 0.125, 0.5, 0.25, 0.375, 0.25, 0.375, 0.125, 0.5, 0.375, 0.5, 0.5, 0.375, 0.5, 0.375, 0.375, 0.5, 0.625, 0.5, 0.75, 0.375, 0.75, 0.375, 0.625, 0.5, 0.875, 0.4375, 1.0, 0.375, 0.875, 0.375, 0.5, 0.375, 0.625, 0.25, 0.625, 0.25, 0.5, 0.375, 0.75, 0.375, 0.875, 0.25, 0.875, 0.25, 0.75, 0.375, 0.125, 0.375, 0.25, 0.25, 0.25, 0.25, 0.125, 0.375, 0.375, 0.375, 0.5, 0.25, 0.5, 0.25, 0.375, 0.375, 0.625, 0.375, 0.75, 0.25, 0.75, 0.25, 0.625, 0.375, 0.875, 0.3125, 1.0, 0.25, 0.875, 0.3125, 0.0, 0.375, 0.125, 0.25, 0.125, 0.375, 0.25, 0.375, 0.375, 0.25, 0.375, 0.25, 0.25, 0.25, 0.125, 0.25, 0.25, 0.125, 0.25, 0.125, 0.125, 0.25, 0.375, 0.25, 0.5, 0.125, 0.5, 0.125, 0.375, 0.25, 0.625, 0.25, 0.75, 0.125, 0.75, 0.125, 0.625, 0.25, 0.875, 0.1875, 1.0, 0.125, 0.875, 0.1875, 0.0, 0.25, 0.125, 0.125, 0.125, 0.25, 0.25, 0.25, 0.375, 0.125, 0.375, 0.125, 0.25, 0.25, 0.5, 0.25, 0.625, 0.125, 0.625, 0.125, 0.5, 0.25, 0.75, 0.25, 0.875, 0.125, 0.875, 0.125, 0.75, 0.125, 0.625, 0.125, 0.75, 0.0, 0.75, 0.0, 0.625, 0.125, 0.875, 0.0625, 1.0, 0.0, 0.875, 0.0625, 0.0, 0.125, 0.125, 0.0, 0.125, 0.125, 0.25, 0.125, 0.375, 0.0, 0.375, 0.0, 0.25, 0.125, 0.5, 0.125, 0.625, 0.0, 0.625, 0.0, 0.5, 0.125, 0.75, 0.125, 0.875, 0.0, 0.875, 0.0, 0.75, 0.125, 0.125, 0.125, 0.25, 0.0, 0.25, 0.0, 0.125, 0.125, 0.375, 0.125, 0.5, 0.0, 0.5, 0.0, 0.375, 0.9375, 0.0, 1.0, 0.125, 0.875, 0.125, 1.0, 0.25, 1.0, 0.375, 0.875, 0.375, 0.875, 0.25, 1.0, 0.5, 1.0, 0.625, 0.875, 0.625, 0.875, 0.5, 1.0, 0.75, 1.0, 0.875, 0.875, 0.875, 0.875, 0.75, 1.0, 0.125, 1.0, 0.25, 0.875, 0.25, 0.875, 0.125, 1.0, 0.375, 1.0, 0.5, 0.875, 0.5, 0.875, 0.375, 1.0, 0.625, 1.0, 0.75, 0.875, 0.75, 0.875, 0.625, 1.0, 0.875, 0.9375, 1.0, 0.875, 0.875, 0.875, 0.75, 0.875, 0.875, 0.75, 0.875, 0.75, 0.75, 0.875, 0.125, 0.875, 0.25, 0.75, 0.25, 0.75, 0.125, 0.875, 0.375, 0.875, 0.5, 0.75, 0.5, 0.75, 0.375, 0.875, 0.625, 0.875, 0.75, 0.75, 0.75, 0.75, 0.625, 0.875, 0.875, 0.8125, 1.0, 0.75, 0.875, 0.8125, 0.0, 0.875, 0.125, 0.75, 0.125, 0.875, 0.25, 0.875, 0.375, 0.75, 0.375, 0.75, 0.25, 0.875, 0.5, 0.875, 0.625, 0.75, 0.625, 0.75, 0.5])
me_sphere.materials.append(mat_balls1)
me_sphere.update()

# ---- objects
ob_cylinder = bpy.data.objects.new('Cylinder', me_cylinder)
ob_circle = bpy.data.objects.new('Circle', me_circle)
ob_sphere = bpy.data.objects.new('Sphere', me_sphere)

# ---- transforms, parenting, visibility, modifiers, constraints
ob_cylinder.location = (0.0, 0.0, 0.0)
ob_circle.location = (0.0, 0.0, 0.0)
ob_sphere.location = (0.0, 0.0, 0.0)

# ---- collection membership
col_collection.objects.link(ob_cylinder)
col_collection.objects.link(ob_circle)
col_collection.objects.link(ob_sphere)

# ---- scene / render settings (as saved in the file)
scene.frame_start = 1; scene.frame_end = 250; scene.frame_set(1)
scene.render.engine = 'CYCLES'
scene.cycles.sampling_pattern = 'TABULATED_SOBOL'
scene.view_settings.view_transform = 'Filmic'
bpy.context.view_layer.update()

# ---- added for rendering (the .blend has no active camera and no usable light): camera, sun
cam_auto = bpy.data.cameras.new('AutoCamera')
cam_auto.lens = 50.0
cam_auto.sensor_width = 36.0
cam_auto.clip_end = 1000.0
ob_auto_camera = bpy.data.objects.new('AutoCamera', cam_auto)
scene.collection.objects.link(ob_auto_camera)
ob_auto_camera.location = (5.48998, -6.6166, 6.57526)
ob_auto_camera.rotation_euler = (1.09748, -7.21219e-08, 0.694738)
scene.camera = ob_auto_camera
light_auto_sun = bpy.data.lights.new('AutoSun', 'SUN')
light_auto_sun.energy = 3.0
light_auto_sun.angle = 0.0523599
ob_auto_sun = bpy.data.objects.new('AutoSun', light_auto_sun)
scene.collection.objects.link(ob_auto_sun)
ob_auto_sun.rotation_euler = (0.872665, 0.174533, 0.523599)
bpy.context.view_layer.update()
